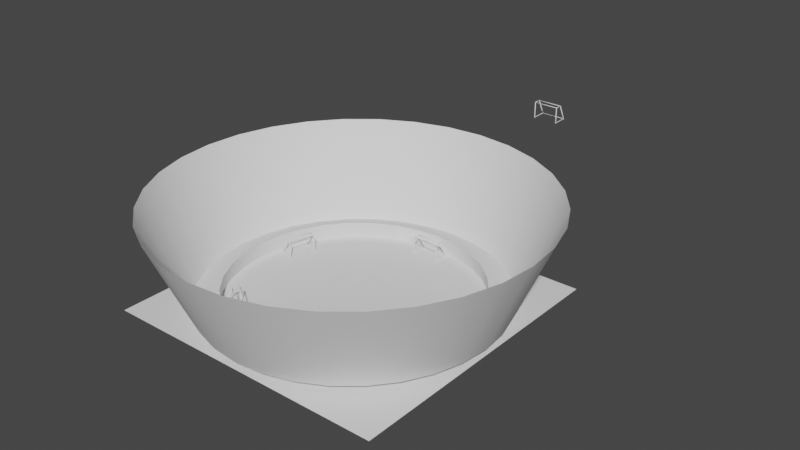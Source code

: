 # Source: GoalDae.blend  (saved by Blender 2.82.7; exported with 4.5.12 LTS)
import bpy
from mathutils import Matrix  # noqa: F401  (used for matrix-valued properties, if any)

bpy.ops.wm.read_factory_settings(use_empty=True)
scene = bpy.context.scene
scene.name = 'Scene'

# ---- collections
col_collection = bpy.data.collections.new('Collection'); scene.collection.children.link(col_collection)
col_fbx = bpy.data.collections.new('FBX'); scene.collection.children.link(col_fbx)

# ---- world
world_world = bpy.data.worlds.new('World'); scene.world = world_world
world_world.use_nodes = True; world_world.node_tree.nodes.clear()
_N = world_world.node_tree.nodes; _L = world_world.node_tree.links
n0 = _N.new('ShaderNodeOutputWorld'); n0.name = 'World Output'; n0.location = (300, 300)
n1 = _N.new('ShaderNodeBackground'); n1.name = 'Background'; n1.location = (10, 300)
n1.inputs[0].default_value = (0.05088, 0.05088, 0.05088, 1.0)
_L.new(n1.outputs[0], n0.inputs[0])
n0.is_active_output = True
world_world.color = (0.05088, 0.05088, 0.05088)
world_world.use_sun_shadow = False
world_world.sun_shadow_jitter_overblur = 0.0

# ---- meshes
me_circle = bpy.data.meshes.new('Circle')
me_circle.from_pydata([(2.026e-06, 69.98, 37.78), (-13.65, 68.63, 37.78), (-26.78, 64.65, 37.78), (-38.88, 58.18, 37.78), (-49.48, 49.48, 37.78), (-58.18, 38.88, 37.78), (-64.65, 26.78, 37.78), (-68.63, 13.65, 37.78), (-69.98, -1.662e-06, 37.78), (-68.63, -13.65, 37.78), (-64.65, -26.78, 37.78), (-58.18, -38.88, 37.78), (-49.48, -49.48, 37.78), (-38.88, -58.18, 37.78), (-26.78, -64.65, 37.78), (-13.65, -68.63, 37.78), (2.483e-05, -69.98, 37.78), (13.65, -68.63, 37.78), (26.78, -64.65, 37.78), (38.88, -58.18, 37.78), (49.48, -49.48, 37.78), (58.18, -38.88, 37.78), (64.65, -26.78, 37.78), (68.63, -13.65, 37.78), (69.98, 6.062e-05, 37.78), (68.63, 13.65, 37.78), (64.65, 26.78, 37.78), (58.18, 38.88, 37.78), (49.48, 49.48, 37.78), (38.88, 58.18, 37.78), (26.78, 64.65, 37.78), (13.65, 68.63, 37.78), (-1.365e-07, 45.87, -0.1228), (-8.948, 44.99, -0.1228), (-17.55, 42.38, -0.1228), (-25.48, 38.14, -0.1228), (-32.43, 32.43, -0.1228), (-38.14, 25.48, -0.1228), (-42.38, 17.55, -0.1228), (-44.99, 8.948, -0.1228), (-45.87, 3.822e-06, -0.1228), (-44.99, -8.948, -0.1228), (-42.38, -17.55, -0.1228), (-38.14, -25.48, -0.1228), (-32.43, -32.43, -0.1228), (-25.48, -38.14, -0.1228), (-17.55, -42.38, -0.1228), (-8.948, -44.99, -0.1228), (1.481e-05, -45.87, -0.1228), (8.948, -44.99, -0.1228), (17.55, -42.38, -0.1228), (25.48, -38.14, -0.1228), (32.43, -32.43, -0.1228), (38.14, -25.48, -0.1228), (42.38, -17.55, -0.1228), (44.99, -8.948, -0.1228), (45.87, 4.465e-05, -0.1228), (44.99, 8.948, -0.1228), (42.38, 17.55, -0.1228), (38.14, 25.48, -0.1228), (32.43, 32.43, -0.1228), (25.48, 38.14, -0.1228), (17.55, 42.38, -0.1228), (8.948, 44.99, -0.1228), (-1.374e-07, 45.18, 6.109), (-8.814, 44.31, 6.109), (-17.29, 41.74, 6.109), (-25.1, 37.56, 6.109), (-31.95, 31.95, 6.109), (-37.56, 25.1, 6.109), (-41.74, 17.29, 6.109), (-44.31, 8.814, 6.109), (-45.18, 3.991e-06, 6.109), (-44.31, -8.814, 6.109), (-41.74, -17.29, 6.109), (-37.56, -25.1, 6.109), (-31.95, -31.95, 6.109), (-25.1, -37.56, 6.109), (-17.29, -41.74, 6.109), (-8.814, -44.31, 6.109), (1.458e-05, -45.18, 6.109), (8.814, -44.31, 6.109), (17.29, -41.74, 6.109), (25.1, -37.56, 6.109), (31.95, -31.95, 6.109), (37.56, -25.1, 6.109), (41.74, -17.29, 6.109), (44.31, -8.814, 6.109), (45.18, 4.42e-05, 6.109), (44.31, 8.814, 6.109), (41.74, 17.29, 6.109), (37.56, 25.1, 6.109), (31.95, 31.95, 6.109), (25.1, 37.56, 6.109), (17.29, 41.74, 6.109), (8.814, 44.31, 6.109), (54.78, 5.052e-05, 2.818), (53.73, 10.69, 2.818), (-45.55, -30.44, 2.818), (-38.74, -38.74, 2.818), (50.61, 20.96, 2.818), (-30.44, -45.55, 2.818), (45.55, 30.44, 2.818), (-20.96, -50.61, 2.818), (7.503e-07, 54.78, 2.818), (-10.69, 53.73, 2.818), (38.74, 38.74, 2.818), (-10.69, -53.73, 2.818), (-20.96, 50.61, 2.818), (30.44, 45.55, 2.818), (1.86e-05, -54.78, 2.818), (-30.44, 45.55, 2.818), (20.96, 50.61, 2.818), (10.69, -53.73, 2.818), (-38.74, 38.74, 2.818), (10.69, 53.73, 2.818), (20.96, -50.61, 2.818), (-45.55, 30.44, 2.818), (30.44, -45.55, 2.818), (-50.61, 20.96, 2.818), (38.74, -38.74, 2.818), (-53.73, 10.69, 2.818), (45.55, -30.44, 2.818), (-54.78, 1.754e-06, 2.818), (50.61, -20.96, 2.818), (-53.73, -10.69, 2.818), (53.73, -10.69, 2.818), (-50.61, -20.96, 2.818)], [], [(97, 96, 24, 25), (99, 98, 11, 12), (100, 97, 25, 26), (101, 99, 12, 13), (102, 100, 26, 27), (103, 101, 13, 14), (105, 104, 0, 1), (106, 102, 27, 28), (107, 103, 14, 15), (108, 105, 1, 2), (109, 106, 28, 29), (110, 107, 15, 16), (111, 108, 2, 3), (112, 109, 29, 30), (113, 110, 16, 17), (114, 111, 3, 4), (115, 112, 30, 31), (116, 113, 17, 18), (117, 114, 4, 5), (104, 115, 31, 0), (118, 116, 18, 19), (119, 117, 5, 6), (120, 118, 19, 20), (121, 119, 6, 7), (122, 120, 20, 21), (123, 121, 7, 8), (124, 122, 21, 22), (125, 123, 8, 9), (126, 124, 22, 23), (127, 125, 9, 10), (96, 126, 23, 24), (98, 127, 10, 11), (110, 113, 49, 48), (111, 114, 36, 35), (112, 115, 63, 62), (113, 116, 50, 49), (114, 117, 37, 36), (115, 104, 32, 63), (116, 118, 51, 50), (117, 119, 38, 37), (118, 120, 52, 51), (119, 121, 39, 38), (120, 122, 53, 52), (121, 123, 40, 39), (122, 124, 54, 53), (123, 125, 41, 40), (124, 126, 55, 54), (125, 127, 42, 41), (126, 96, 56, 55), (127, 98, 43, 42), (56, 96, 97, 57), (43, 98, 99, 44), (97, 100, 58, 57), (99, 101, 45, 44), (100, 102, 59, 58), (101, 103, 46, 45), (102, 106, 60, 59), (103, 107, 47, 46), (105, 108, 34, 33), (106, 109, 61, 60), (107, 110, 48, 47), (108, 111, 35, 34), (109, 112, 62, 61), (58, 90, 91, 59), (45, 77, 78, 46), (32, 64, 65, 33), (59, 91, 92, 60), (46, 78, 79, 47), (33, 65, 66, 34), (60, 92, 93, 61), (47, 79, 80, 48), (34, 66, 67, 35), (61, 93, 94, 62), (48, 80, 81, 49), (35, 67, 68, 36), (62, 94, 95, 63), (49, 81, 82, 50), (36, 68, 69, 37), (63, 95, 64, 32), (50, 82, 83, 51), (37, 69, 70, 38), (51, 83, 84, 52), (38, 70, 71, 39), (52, 84, 85, 53), (39, 71, 72, 40), (53, 85, 86, 54), (40, 72, 73, 41), (54, 86, 87, 55), (41, 73, 74, 42), (55, 87, 88, 56), (42, 74, 75, 43), (56, 88, 89, 57), (43, 75, 76, 44), (57, 89, 90, 58), (44, 76, 77, 45), (104, 64, 95, 115), (115, 95, 94, 112), (112, 94, 93, 109), (109, 93, 92, 106), (106, 92, 91, 102), (102, 91, 90, 100), (100, 90, 89, 97), (97, 89, 88, 96), (96, 88, 87, 126), (126, 87, 86, 124), (124, 86, 85, 122), (122, 85, 84, 120), (120, 84, 83, 118), (118, 83, 82, 116), (116, 82, 81, 113), (113, 81, 80, 110), (110, 80, 79, 107), (107, 79, 78, 103), (103, 78, 77, 101), (101, 77, 76, 99), (99, 76, 75, 98), (98, 75, 74, 127), (127, 74, 73, 125), (125, 73, 72, 123), (123, 72, 71, 121), (121, 71, 70, 119), (119, 70, 69, 117), (117, 69, 68, 114), (114, 68, 67, 111), (111, 67, 66, 108), (108, 66, 65, 105), (105, 65, 64, 104), (32, 104, 105, 33)])
me_circle.polygons.foreach_set('use_smooth', [True] * 128)
_k = set([(64, 65), (64, 95), (65, 66), (66, 67), (67, 68), (68, 69), (69, 70), (70, 71), (71, 72), (72, 73), (73, 74), (74, 75), (75, 76), (76, 77), (77, 78), (78, 79), (79, 80), (80, 81), (81, 82), (82, 83), (83, 84), (84, 85), (85, 86), (86, 87), (87, 88), (88, 89), (89, 90), (90, 91), (91, 92), (92, 93), (93, 94), (94, 95), (96, 97), (96, 126), (97, 100), (98, 99), (98, 127), (99, 101), (100, 102), (101, 103), (102, 106), (103, 107), (104, 105), (104, 115), (105, 108), (106, 109), (107, 110), (108, 111), (109, 112), (110, 113), (111, 114), (112, 115), (113, 116), (114, 117), (116, 118), (117, 119), (118, 120), (119, 121), (120, 122), (121, 123), (122, 124), (123, 125), (124, 126), (125, 127)])
me_circle.attributes.new('sharp_edge', 'BOOLEAN', 'EDGE').data.foreach_set('value', [ (min(e.vertices), max(e.vertices)) in _k for e in me_circle.edges])
_uv = me_circle.uv_layers.new(name='UVMap')
_uv.uv.foreach_set('vector', [0.0, 0.0, 0.0, 0.0, 0.0, 0.0, 0.0, 0.0, 0.0, 0.0, 0.0, 0.0, 0.0, 0.0, 0.0, 0.0, 0.0, 0.0, 0.0, 0.0, 0.0, 0.0, 0.0, 0.0, 0.0, 0.0, 0.0, 0.0, 0.0, 0.0, 0.0, 0.0, 0.0, 0.0, 0.0, 0.0, 0.0, 0.0, 0.0, 0.0, 0.0, 0.0, 0.0, 0.0, 0.0, 0.0, 0.0, 0.0, 0.0, 0.0, 0.0, 0.0, 0.0, 0.0, 0.0, 0.0, 0.0, 0.0, 0.0, 0.0, 0.0, 0.0, 0.0, 0.0, 0.0, 0.0, 0.0, 0.0, 0.0, 0.0, 0.0, 0.0, 0.0, 0.0, 0.0, 0.0, 0.0, 0.0, 0.0, 0.0, 0.0, 0.0, 0.0, 0.0, 0.0, 0.0, 0.0, 0.0, 0.0, 0.0, 0.0, 0.0, 0.0, 0.0, 0.0, 0.0, 0.0, 0.0, 0.0, 0.0, 0.0, 0.0, 0.0, 0.0, 0.0, 0.0, 0.0, 0.0, 0.0, 0.0, 0.0, 0.0, 0.0, 0.0, 0.0, 0.0, 0.0, 0.0, 0.0, 0.0, 0.0, 0.0, 0.0, 0.0, 0.0, 0.0, 0.0, 0.0, 0.0, 0.0, 0.0, 0.0, 0.0, 0.0, 0.0, 0.0, 0.0, 0.0, 0.0, 0.0, 0.0, 0.0, 0.0, 0.0, 0.0, 0.0, 0.0, 0.0, 0.0, 0.0, 0.0, 0.0, 0.0, 0.0, 0.0, 0.0, 0.0, 0.0, 0.0, 0.0, 0.0, 0.0, 0.0, 0.0, 0.0, 0.0, 0.0, 0.0, 0.0, 0.0, 0.0, 0.0, 0.0, 0.0, 0.0, 0.0, 0.0, 0.0, 0.0, 0.0, 0.0, 0.0, 0.0, 0.0, 0.0, 0.0, 0.0, 0.0, 0.0, 0.0, 0.0, 0.0, 0.0, 0.0, 0.0, 0.0, 0.0, 0.0, 0.0, 0.0, 0.0, 0.0, 0.0, 0.0, 0.0, 0.0, 0.0, 0.0, 0.0, 0.0, 0.0, 0.0, 0.0, 0.0, 0.0, 0.0, 0.0, 0.0, 0.0, 0.0, 0.0, 0.0, 0.0, 0.0, 0.0, 0.0, 0.0, 0.0, 0.0, 0.0, 0.0, 0.0, 0.0, 0.0, 0.0, 0.0, 0.0, 0.0, 0.0, 0.0, 0.0, 0.0, 0.0, 0.0, 0.0, 0.0, 0.0, 0.0, 0.0, 0.0, 0.0, 0.0, 0.0, 0.0, 0.0, 0.0, 0.0, 0.0, 0.0, 0.0, 0.0, 0.0, 0.0, 0.0, 0.0, 0.0, 0.0, 0.0, 0.0, 0.0, 0.0, 0.0, 0.0, 0.0, 0.0, 0.0, 0.0, 0.0, 0.0, 0.0, 0.0, 0.0, 0.0, 0.0, 0.0, 0.0, 0.0, 0.0, 0.0, 0.0, 0.0, 0.0, 0.0, 0.0, 0.0, 0.0, 0.0, 0.0, 0.0, 0.0, 0.0, 0.0, 0.0, 0.0, 0.0, 0.0, 0.0, 0.0, 0.0, 0.0, 0.0, 0.0, 0.0, 0.0, 0.0, 0.0, 0.0, 0.0, 0.0, 0.0, 0.0, 0.0, 0.0, 0.0, 0.0, 0.0, 0.0, 0.0, 0.0, 0.0, 0.0, 0.0, 0.0, 0.0, 0.0, 0.0, 0.0, 0.0, 0.0, 0.0, 0.0, 0.0, 0.0, 0.0, 0.0, 0.0, 0.0, 0.0, 0.0, 0.0, 0.0, 0.0, 0.0, 0.0, 0.0, 0.0, 0.0, 0.0, 0.0, 0.0, 0.0, 0.0, 0.0, 0.0, 0.0, 0.0, 0.0, 0.0, 0.0, 0.0, 0.0, 0.0, 0.0, 0.0, 0.0, 0.0, 0.0, 0.0, 0.0, 0.0, 0.0, 0.0, 0.0, 0.0, 0.0, 0.0, 0.0, 0.0, 0.0, 0.0, 0.0, 0.0, 0.0, 0.0, 0.0, 0.0, 0.0, 0.0, 0.0, 0.0, 0.0, 0.0, 0.0, 0.0, 0.0, 0.0, 0.0, 0.0, 0.0, 0.0, 0.0, 0.0, 0.0, 0.0, 0.0, 0.0, 0.0, 0.0, 0.0, 0.0, 0.0, 0.0, 0.0, 0.0, 0.0, 0.0, 0.0, 0.0, 0.0, 0.0, 0.0, 0.0, 0.0, 0.0, 0.0, 0.0, 0.0, 0.0, 0.0, 0.0, 0.0, 0.0, 0.0, 0.0, 0.0, 0.0, 0.0, 0.0, 0.0, 0.0, 0.0, 0.0, 0.0, 0.0, 0.0, 0.0, 0.0, 0.0, 0.0, 0.0, 0.0, 0.0, 0.0, 0.0, 0.0, 0.0, 0.0, 0.0, 0.0, 0.0, 0.0, 0.0, 0.0, 0.0, 0.0, 0.0, 0.0, 0.0, 0.0, 0.0, 0.0, 0.0, 0.0, 0.0, 0.0, 0.0, 0.0, 0.0, 0.0, 0.0, 0.0, 0.0, 0.0, 0.0, 0.0, 0.0, 0.0, 0.0, 0.0, 0.0, 0.0, 0.0, 0.0, 0.0, 0.0, 0.0, 0.0, 0.0, 0.0, 0.0, 0.0, 0.0, 0.0, 0.0, 0.0, 0.0, 0.0, 0.0, 0.0, 0.0, 0.0, 0.0, 0.0, 0.0, 0.0, 0.0, 0.0, 0.0, 0.0, 0.0, 0.0, 0.0, 0.0, 0.0, 0.0, 0.0, 0.0, 0.0, 0.0, 0.0, 0.0, 0.0, 0.0, 0.0, 0.0, 0.0, 0.0, 0.0, 0.0, 0.0, 0.0, 0.0, 0.0, 0.0, 0.0, 0.0, 0.0, 0.0, 0.0, 0.0, 0.0, 0.0, 0.0, 0.0, 0.0, 0.0, 0.0, 0.0, 0.0, 0.0, 0.0, 0.0, 0.0, 0.0, 0.0, 0.0, 0.0, 0.0, 0.0, 0.0, 0.0, 0.0, 0.0, 0.0, 0.0, 0.0, 0.0, 0.0, 0.0, 0.0, 0.0, 0.0, 0.0, 0.0, 0.0, 0.0, 0.0, 0.0, 0.0, 0.0, 0.0, 0.0, 0.0, 0.0, 0.0, 0.0, 0.0, 0.0, 0.0, 0.0, 0.0, 0.0, 0.0, 0.0, 0.0, 0.0, 0.0, 0.0, 0.0, 0.0, 0.0, 0.0, 0.0, 0.0, 0.0, 0.0, 0.0, 0.0, 0.0, 0.0, 0.0, 0.0, 0.0, 0.0, 0.0, 0.0, 0.0, 0.0, 0.0, 0.0, 0.0, 0.0, 0.0, 0.0, 0.0, 0.0, 0.0, 0.0, 0.0, 0.0, 0.0, 0.0, 0.0, 0.0, 0.0, 0.0, 0.0, 0.0, 0.0, 0.0, 0.0, 0.0, 0.0, 0.0, 0.0, 0.0, 0.0, 0.0, 0.0, 0.0, 0.0, 0.0, 0.0, 0.0, 0.0, 0.0, 0.0, 0.0, 0.0, 0.0, 0.0, 0.0, 0.0, 0.0, 0.0, 0.0, 0.0, 0.0, 0.0, 0.0, 0.0, 0.0, 0.0, 0.0, 0.0, 0.0, 0.0, 0.0, 0.0, 0.0, 0.0, 0.0, 0.0, 0.0, 0.0, 0.0, 0.0, 0.0, 0.0, 0.0, 0.0, 0.0, 0.0, 0.0, 0.0, 0.0, 0.0, 0.0, 0.0, 0.0, 0.0, 0.0, 0.0, 0.0, 0.0, 0.0, 0.0, 0.0, 0.0, 0.0, 0.0, 0.0, 0.0, 0.0, 0.0, 0.0, 0.0, 0.0, 0.0, 0.0, 0.0, 0.0, 0.0, 0.0, 0.0, 0.0, 0.0, 0.0, 0.0, 0.0, 0.0, 0.0, 0.0, 0.0, 0.0, 0.0, 0.0, 0.0, 0.0, 0.0, 0.0, 0.0, 0.0, 0.0, 0.0, 0.0, 0.0, 0.0, 0.0, 0.0, 0.0, 0.0, 0.0, 0.0, 0.0, 0.0, 0.0, 0.0, 0.0, 0.0, 0.0, 0.0, 0.0, 0.0, 0.0, 0.0, 0.0, 0.0, 0.0, 0.0, 0.0, 0.0, 0.0, 0.0, 0.0, 0.0, 0.0, 0.0, 0.0, 0.0, 0.0, 0.0, 0.0, 0.0, 0.0, 0.0, 0.0, 0.0, 0.0, 0.0, 0.0, 0.0, 0.0, 0.0, 0.0, 0.0, 0.0, 0.0, 0.0, 0.0, 0.0, 0.0, 0.0, 0.0, 0.0, 0.0, 0.0, 0.0, 0.0, 0.0, 0.0, 0.0, 0.0, 0.0, 0.0, 0.0, 0.0, 0.0, 0.0, 0.0, 0.0, 0.0, 0.0, 0.0, 0.0, 0.0, 0.0, 0.0, 0.0, 0.0, 0.0, 0.0, 0.0, 0.0, 0.0, 0.0, 0.0, 0.0, 0.0, 0.0, 0.0, 0.0, 0.0, 0.0, 0.0, 0.0, 0.0, 0.0, 0.0, 0.0, 0.0, 0.0, 0.0, 0.0, 0.0, 0.0, 0.0, 0.0, 0.0, 0.0, 0.0, 0.0, 0.0, 0.0, 0.0, 0.0, 0.0, 0.0, 0.0, 0.0, 0.0, 0.0, 0.0, 0.0, 0.0, 0.0, 0.0, 0.0, 0.0, 0.0, 0.0, 0.0, 0.0, 0.0, 0.0, 0.0, 0.0, 0.0, 0.0, 0.0, 0.0, 0.0, 0.0, 0.0, 0.0, 0.0, 0.0, 0.0, 0.0, 0.0, 0.0, 0.0, 0.0, 0.0, 0.0, 0.0, 0.0, 0.0, 0.0, 0.0, 0.0, 0.0, 0.0, 0.0, 0.0, 0.0, 0.0, 0.0, 0.0, 0.0, 0.0, 0.0, 0.0, 0.0, 0.0, 0.0, 0.0, 0.0, 0.0, 0.0, 0.0, 0.0, 0.0, 0.0, 0.0, 0.0, 0.0, 0.0, 0.0, 0.0, 0.0, 0.0, 0.0, 0.0, 0.0, 0.0, 0.0, 0.0, 0.0, 0.0, 0.0, 0.0, 0.0, 0.0, 0.0, 0.0, 0.0, 0.0, 0.0, 0.0, 0.0, 0.0, 0.0, 0.0, 0.0, 0.0, 0.0, 0.0, 0.0, 0.0, 0.0, 0.0, 0.0, 0.0, 0.0, 0.0, 0.0, 0.0, 0.0, 0.0, 0.0, 0.0, 0.0, 0.0, 0.0, 0.0, 0.0, 0.0, 0.0, 0.0, 0.0, 0.0, 0.0, 0.0, 0.0, 0.0, 0.0, 0.0, 0.0, 0.0, 0.0, 0.0, 0.0, 0.0])
me_circle.use_remesh_fix_poles = True
me_circle.use_remesh_preserve_attributes = False
me_circle.use_mirror_vertex_groups = False
me_circle.update()
me_circle_001 = bpy.data.meshes.new('Circle.001')
me_circle_001.from_pydata([(-54.29, -54.72, 0.0), (54.29, -54.72, 0.0), (-54.29, 53.85, 0.0), (54.29, 53.85, 0.0)], [], [(0, 1, 3, 2)])
_uv = me_circle_001.uv_layers.new(name='UVMap')
_uv.uv.foreach_set('vector', [0.0, 0.0, 1.0, 0.0, 1.0, 1.0, 0.0, 1.0])
me_circle_001.use_remesh_fix_poles = True
me_circle_001.use_remesh_preserve_attributes = False
me_circle_001.use_mirror_vertex_groups = False
me_circle_001.update()
me_z_edge_002 = bpy.data.meshes.new('Z_Edge.002')
me_z_edge_002.from_pydata([(5.01, -2.783, -0.00267), (4.827, -2.756, -0.00267), (4.713, -2.926, -0.00267), (4.784, -3.1, -0.00267), (4.965, -3.126, -0.00267), (5.078, -2.969, -0.00267), (5.01, -2.783, 6.563), (4.827, -2.756, 6.563), (4.713, -2.926, 6.563), (4.784, -3.1, 6.563), (4.965, -3.126, 6.563), (5.078, -2.969, 6.563), (-4.816, -2.755, -0.00267), (-4.999, -2.786, -0.00267), (-5.071, -2.973, -0.00267), (-4.961, -3.13, -0.00267), (-4.78, -3.1, -0.00267), (-4.707, -2.912, -0.00267), (-4.816, -2.755, 6.567), (-4.999, -2.786, 6.567), (-5.071, -2.973, 6.567), (-4.961, -3.13, 6.567), (-4.78, -3.1, 6.567), (-4.707, -2.912, 6.567), (4.95, -0.4584, 6.56), (4.738, -0.4281, 6.56), (4.653, -0.2519, 6.56), (4.782, -0.08449, 6.56), (4.995, -0.115, 6.56), (5.078, -0.3034, 6.56), (4.95, 2.732, -0.00267), (4.738, 2.762, -0.00267), (4.653, 2.938, -0.00267), (4.782, 3.106, -0.00267), (4.995, 3.075, -0.00267), (5.078, 2.887, -0.00267), (-4.787, 3.104, -0.00267), (-5.0, 3.07, -0.00267), (-5.087, 2.881, -0.00267), (-4.962, 2.726, -0.00267), (-4.75, 2.76, -0.00267), (-4.662, 2.949, -0.00267), (-4.787, -0.0861, 6.561), (-5.0, -0.12, 6.561), (-5.087, -0.3091, 6.561), (-4.962, -0.4643, 6.561), (-4.75, -0.4306, 6.561), (-4.662, -0.2415, 6.561), (4.897, -3.014, 6.54), (4.897, -2.866, 6.54), (4.897, -2.791, 6.41), (4.897, -2.866, 6.28), (4.897, -3.014, 6.28), (4.897, -3.089, 6.41), (-4.889, -3.017, 6.54), (-4.889, -2.868, 6.54), (-4.889, -2.794, 6.41), (-4.889, -2.868, 6.28), (-4.889, -3.017, 6.28), (-4.889, -3.092, 6.41), (4.857, 2.846, 0.2906), (4.876, 2.994, 0.2906), (4.886, 3.069, 0.1606), (4.876, 2.994, 0.03074), (4.857, 2.846, 0.03074), (4.847, 2.771, 0.1606), (-4.866, 2.84, 0.2906), (-4.883, 2.989, 0.2906), (-4.891, 3.064, 0.1606), (-4.883, 2.989, 0.03074), (-4.866, 2.84, 0.03074), (-4.858, 2.766, 0.1606), (-4.875, -0.2007, 6.558), (-4.875, -0.3498, 6.558), (-4.875, -0.4244, 6.428), (-4.875, -0.3498, 6.298), (-4.875, -0.2007, 6.298), (-4.875, -0.1261, 6.428), (4.867, -0.1957, 6.558), (4.867, -0.3445, 6.558), (4.867, -0.4189, 6.428), (4.867, -0.3445, 6.298), (4.867, -0.1957, 6.298), (4.867, -0.1213, 6.428), (4.835, -2.941, 6.562), (4.971, -2.941, 6.562), (5.033, -2.941, 6.442), (4.958, -2.941, 6.323), (4.822, -2.941, 6.323), (4.759, -2.941, 6.442), (4.793, -0.2716, 6.556), (4.953, -0.2716, 6.556), (5.025, -0.2716, 6.437), (4.939, -0.2716, 6.317), (4.781, -0.2716, 6.317), (4.706, -0.2716, 6.437), (-4.963, -2.943, 6.561), (-4.826, -2.943, 6.561), (-4.753, -2.943, 6.442), (-4.815, -2.943, 6.322), (-4.952, -2.943, 6.322), (-5.026, -2.943, 6.442), (-4.96, -0.2753, 6.556), (-4.8, -0.2753, 6.556), (-4.715, -0.2753, 6.436), (-4.789, -0.2753, 6.317), (-4.949, -0.2753, 6.317), (-5.034, -0.2753, 6.436), (4.946, 2.908, 0.2664), (4.787, 2.933, 0.2664), (4.706, 2.936, 0.1365), (4.787, 2.933, 0.006599), (4.946, 2.908, 0.006599), (5.025, 2.895, 0.1365), (4.965, -2.951, 0.2664), (4.829, -2.929, 0.2664), (4.759, -2.927, 0.1365), (4.829, -2.929, 0.006599), (4.965, -2.951, 0.006599), (5.033, -2.962, 0.1365), (-4.957, -2.954, 0.2532), (-4.821, -2.931, 0.2532), (-4.753, -2.92, 0.1233), (-4.821, -2.931, -0.006599), (-4.957, -2.954, -0.006599), (-5.026, -2.966, 0.1233), (-4.954, 2.902, 0.2532), (-4.795, 2.928, 0.2532), (-4.715, 2.94, 0.1233), (-4.795, 2.928, -0.006599), (-4.954, 2.902, -0.006599), (-5.034, 2.89, 0.1233)], [], [(0, 6, 11, 5), (1, 7, 6, 0), (2, 8, 7, 1), (3, 9, 8, 2), (4, 10, 9, 3), (5, 11, 10, 4), (12, 18, 23, 17), (13, 19, 18, 12), (14, 20, 19, 13), (15, 21, 20, 14), (16, 22, 21, 15), (17, 23, 22, 16), (24, 30, 35, 29), (25, 31, 30, 24), (26, 32, 31, 25), (27, 33, 32, 26), (28, 34, 33, 27), (29, 35, 34, 28), (36, 42, 47, 41), (37, 43, 42, 36), (38, 44, 43, 37), (39, 45, 44, 38), (40, 46, 45, 39), (41, 47, 46, 40), (23, 18, 19, 20), (22, 23, 20, 21), (11, 6, 7, 8), (10, 11, 8, 9), (29, 28, 27, 26), (24, 29, 26, 25), (47, 42, 43, 44), (46, 47, 44, 45), (48, 54, 59, 53), (49, 55, 54, 48), (50, 56, 55, 49), (51, 57, 56, 50), (52, 58, 57, 51), (53, 59, 58, 52), (60, 66, 71, 65), (61, 67, 66, 60), (62, 68, 67, 61), (63, 69, 68, 62), (64, 70, 69, 63), (65, 71, 70, 64), (72, 78, 83, 77), (73, 79, 78, 72), (74, 80, 79, 73), (75, 81, 80, 74), (76, 82, 81, 75), (77, 83, 82, 76), (84, 90, 95, 89), (85, 91, 90, 84), (86, 92, 91, 85), (87, 93, 92, 86), (88, 94, 93, 87), (89, 95, 94, 88), (96, 102, 107, 101), (97, 103, 102, 96), (98, 104, 103, 97), (99, 105, 104, 98), (100, 106, 105, 99), (101, 107, 106, 100), (108, 114, 119, 113), (109, 115, 114, 108), (110, 116, 115, 109), (111, 117, 116, 110), (112, 118, 117, 111), (113, 119, 118, 112), (120, 126, 131, 125), (121, 127, 126, 120), (122, 128, 127, 121), (123, 129, 128, 122), (124, 130, 129, 123), (125, 131, 130, 124), (59, 54, 55, 56), (101, 100, 99, 98), (107, 102, 103, 104), (77, 76, 75, 74), (53, 52, 51, 50), (89, 88, 87, 86), (48, 53, 50, 49), (84, 89, 86, 85), (96, 101, 98, 97), (58, 59, 56, 57), (72, 77, 74, 73), (106, 107, 104, 105), (83, 78, 79, 80), (95, 90, 91, 92), (82, 83, 80, 81), (94, 95, 92, 93)])
me_z_edge_002.polygons.foreach_set('use_smooth', [True] * 90)
_uv = me_z_edge_002.uv_layers.new(name='UVMap')
_uv.uv.foreach_set('vector', [0.0, 1.0, 1.0, 1.0, 1.0, 0.8333, 0.0, 0.8333, 0.0, 0.1667, 1.0, 0.1667, 1.0, 0.0, 0.0, 0.0, 0.0, 0.3333, 1.0, 0.3333, 1.0, 0.1667, 0.0, 0.1667, 0.0, 0.5, 1.0, 0.5, 1.0, 0.3333, 0.0, 0.3333, 0.0, 0.6667, 1.0, 0.6667, 1.0, 0.5, 0.0, 0.5, 0.0, 0.8333, 1.0, 0.8333, 1.0, 0.6667, 0.0, 0.6667, 0.0, 1.0, 1.0, 1.0, 1.0, 0.8333, 0.0, 0.8333, 0.0, 0.1667, 1.0, 0.1667, 1.0, 0.0, 0.0, 0.0, 0.0, 0.3333, 1.0, 0.3333, 1.0, 0.1667, 0.0, 0.1667, 0.0, 0.5, 1.0, 0.5, 1.0, 0.3333, 0.0, 0.3333, 0.0, 0.6667, 1.0, 0.6667, 1.0, 0.5, 0.0, 0.5, 0.0, 0.8333, 1.0, 0.8333, 1.0, 0.6667, 0.0, 0.6667, 0.0, 1.0, 1.0, 1.0, 1.0, 0.8333, 0.0, 0.8333, 0.0, 0.1667, 1.0, 0.1667, 1.0, 0.0, 0.0, 0.0, 0.0, 0.3333, 1.0, 0.3333, 1.0, 0.1667, 0.0, 0.1667, 0.0, 0.5, 1.0, 0.5, 1.0, 0.3333, 0.0, 0.3333, 0.0, 0.6667, 1.0, 0.6667, 1.0, 0.5, 0.0, 0.5, 0.0, 0.8333, 1.0, 0.8333, 1.0, 0.6667, 0.0, 0.6667, 0.0, 1.0, 1.0, 1.0, 1.0, 0.8333, 0.0, 0.8333, 0.0, 0.1667, 1.0, 0.1667, 1.0, 0.0, 0.0, 0.0, 0.0, 0.3333, 1.0, 0.3333, 1.0, 0.1667, 0.0, 0.1667, 0.0, 0.5, 1.0, 0.5, 1.0, 0.3333, 0.0, 0.3333, 0.0, 0.6667, 1.0, 0.6667, 1.0, 0.5, 0.0, 0.5, 0.0, 0.8333, 1.0, 0.8333, 1.0, 0.6667, 0.0, 0.6667, 1.0, 0.8333, 1.0, 0.0, 1.0, 0.1667, 1.0, 0.3333, 1.0, 0.6667, 1.0, 0.8333, 1.0, 0.3333, 1.0, 0.5, 1.0, 0.8333, 1.0, 0.0, 1.0, 0.1667, 1.0, 0.3333, 1.0, 0.6667, 1.0, 0.8333, 1.0, 0.3333, 1.0, 0.5, 0.0, 0.8333, 0.0, 0.6667, 0.0, 0.5, 0.0, 0.3333, 0.0, 0.0, 0.0, 0.8333, 0.0, 0.3333, 0.0, 0.1667, 1.0, 0.8333, 1.0, 0.0, 1.0, 0.1667, 1.0, 0.3333, 1.0, 0.6667, 1.0, 0.8333, 1.0, 0.3333, 1.0, 0.5, 0.0, 1.0, 1.0, 1.0, 1.0, 0.8333, 0.0, 0.8333, 0.0, 0.1667, 1.0, 0.1667, 1.0, 0.0, 0.0, 0.0, 0.0, 0.3333, 1.0, 0.3333, 1.0, 0.1667, 0.0, 0.1667, 0.0, 0.5, 1.0, 0.5, 1.0, 0.3333, 0.0, 0.3333, 0.0, 0.6667, 1.0, 0.6667, 1.0, 0.5, 0.0, 0.5, 0.0, 0.8333, 1.0, 0.8333, 1.0, 0.6667, 0.0, 0.6667, 0.0, 1.0, 1.0, 1.0, 1.0, 0.8333, 0.0, 0.8333, 0.0, 0.1667, 1.0, 0.1667, 1.0, 0.0, 0.0, 0.0, 0.0, 0.3333, 1.0, 0.3333, 1.0, 0.1667, 0.0, 0.1667, 0.0, 0.5, 1.0, 0.5, 1.0, 0.3333, 0.0, 0.3333, 0.0, 0.6667, 1.0, 0.6667, 1.0, 0.5, 0.0, 0.5, 0.0, 0.8333, 1.0, 0.8333, 1.0, 0.6667, 0.0, 0.6667, 0.0, 1.0, 1.0, 1.0, 1.0, 0.8333, 0.0, 0.8333, 0.0, 0.1667, 1.0, 0.1667, 1.0, 0.0, 0.0, 0.0, 0.0, 0.3333, 1.0, 0.3333, 1.0, 0.1667, 0.0, 0.1667, 0.0, 0.5, 1.0, 0.5, 1.0, 0.3333, 0.0, 0.3333, 0.0, 0.6667, 1.0, 0.6667, 1.0, 0.5, 0.0, 0.5, 0.0, 0.8333, 1.0, 0.8333, 1.0, 0.6667, 0.0, 0.6667, 0.0, 1.0, 1.0, 1.0, 1.0, 0.8333, 0.0, 0.8333, 0.0, 0.1667, 1.0, 0.1667, 1.0, 0.0, 0.0, 0.0, 0.0, 0.3333, 1.0, 0.3333, 1.0, 0.1667, 0.0, 0.1667, 0.0, 0.5, 1.0, 0.5, 1.0, 0.3333, 0.0, 0.3333, 0.0, 0.6667, 1.0, 0.6667, 1.0, 0.5, 0.0, 0.5, 0.0, 0.8333, 1.0, 0.8333, 1.0, 0.6667, 0.0, 0.6667, 0.0, 1.0, 1.0, 1.0, 1.0, 0.8333, 0.0, 0.8333, 0.0, 0.1667, 1.0, 0.1667, 1.0, 0.0, 0.0, 0.0, 0.0, 0.3333, 1.0, 0.3333, 1.0, 0.1667, 0.0, 0.1667, 0.0, 0.5, 1.0, 0.5, 1.0, 0.3333, 0.0, 0.3333, 0.0, 0.6667, 1.0, 0.6667, 1.0, 0.5, 0.0, 0.5, 0.0, 0.8333, 1.0, 0.8333, 1.0, 0.6667, 0.0, 0.6667, 0.0, 1.0, 1.0, 1.0, 1.0, 0.8333, 0.0, 0.8333, 0.0, 0.1667, 1.0, 0.1667, 1.0, 0.0, 0.0, 0.0, 0.0, 0.3333, 1.0, 0.3333, 1.0, 0.1667, 0.0, 0.1667, 0.0, 0.5, 1.0, 0.5, 1.0, 0.3333, 0.0, 0.3333, 0.0, 0.6667, 1.0, 0.6667, 1.0, 0.5, 0.0, 0.5, 0.0, 0.8333, 1.0, 0.8333, 1.0, 0.6667, 0.0, 0.6667, 0.0, 1.0, 1.0, 1.0, 1.0, 0.8333, 0.0, 0.8333, 0.0, 0.1667, 1.0, 0.1667, 1.0, 0.0, 0.0, 0.0, 0.0, 0.3333, 1.0, 0.3333, 1.0, 0.1667, 0.0, 0.1667, 0.0, 0.5, 1.0, 0.5, 1.0, 0.3333, 0.0, 0.3333, 0.0, 0.6667, 1.0, 0.6667, 1.0, 0.5, 0.0, 0.5, 0.0, 0.8333, 1.0, 0.8333, 1.0, 0.6667, 0.0, 0.6667, 1.0, 0.8333, 1.0, 0.0, 1.0, 0.1667, 1.0, 0.3333, 0.0, 0.8333, 0.0, 0.6667, 0.0, 0.5, 0.0, 0.3333, 1.0, 0.8333, 1.0, 0.0, 1.0, 0.1667, 1.0, 0.3333, 0.0, 0.8333, 0.0, 0.6667, 0.0, 0.5, 0.0, 0.3333, 0.0, 0.8333, 0.0, 0.6667, 0.0, 0.5, 0.0, 0.3333, 0.0, 0.8333, 0.0, 0.6667, 0.0, 0.5, 0.0, 0.3333, 0.0, 0.0, 0.0, 0.8333, 0.0, 0.3333, 0.0, 0.1667, 0.0, 0.0, 0.0, 0.8333, 0.0, 0.3333, 0.0, 0.1667, 0.0, 0.0, 0.0, 0.8333, 0.0, 0.3333, 0.0, 0.1667, 1.0, 0.6667, 1.0, 0.8333, 1.0, 0.3333, 1.0, 0.5, 0.0, 0.0, 0.0, 0.8333, 0.0, 0.3333, 0.0, 0.1667, 1.0, 0.6667, 1.0, 0.8333, 1.0, 0.3333, 1.0, 0.5, 1.0, 0.8333, 1.0, 0.0, 1.0, 0.1667, 1.0, 0.3333, 1.0, 0.8333, 1.0, 0.0, 1.0, 0.1667, 1.0, 0.3333, 1.0, 0.6667, 1.0, 0.8333, 1.0, 0.3333, 1.0, 0.5, 1.0, 0.6667, 1.0, 0.8333, 1.0, 0.3333, 1.0, 0.5])
me_z_edge_002.use_remesh_fix_poles = True
me_z_edge_002.use_remesh_preserve_attributes = False
me_z_edge_002.use_mirror_vertex_groups = False
me_z_edge_002.update()
me_z_edge_003 = bpy.data.meshes.new('Z_Edge.003')
me_z_edge_003.from_pydata([(5.01, -2.783, -0.00267), (4.827, -2.756, -0.00267), (4.713, -2.926, -0.00267), (4.784, -3.1, -0.00267), (4.965, -3.126, -0.00267), (5.078, -2.969, -0.00267), (5.01, -2.783, 6.563), (4.827, -2.756, 6.563), (4.713, -2.926, 6.563), (4.784, -3.1, 6.563), (4.965, -3.126, 6.563), (5.078, -2.969, 6.563), (-4.816, -2.755, -0.00267), (-4.999, -2.786, -0.00267), (-5.071, -2.973, -0.00267), (-4.961, -3.13, -0.00267), (-4.78, -3.1, -0.00267), (-4.707, -2.912, -0.00267), (-4.816, -2.755, 6.567), (-4.999, -2.786, 6.567), (-5.071, -2.973, 6.567), (-4.961, -3.13, 6.567), (-4.78, -3.1, 6.567), (-4.707, -2.912, 6.567), (4.95, -0.4584, 6.56), (4.738, -0.4281, 6.56), (4.653, -0.2519, 6.56), (4.782, -0.08449, 6.56), (4.995, -0.115, 6.56), (5.078, -0.3034, 6.56), (4.95, 2.732, -0.00267), (4.738, 2.762, -0.00267), (4.653, 2.938, -0.00267), (4.782, 3.106, -0.00267), (4.995, 3.075, -0.00267), (5.078, 2.887, -0.00267), (-4.787, 3.104, -0.00267), (-5.0, 3.07, -0.00267), (-5.087, 2.881, -0.00267), (-4.962, 2.726, -0.00267), (-4.75, 2.76, -0.00267), (-4.662, 2.949, -0.00267), (-4.787, -0.0861, 6.561), (-5.0, -0.12, 6.561), (-5.087, -0.3091, 6.561), (-4.962, -0.4643, 6.561), (-4.75, -0.4306, 6.561), (-4.662, -0.2415, 6.561), (4.897, -3.014, 6.54), (4.897, -2.866, 6.54), (4.897, -2.791, 6.41), (4.897, -2.866, 6.28), (4.897, -3.014, 6.28), (4.897, -3.089, 6.41), (-4.889, -3.017, 6.54), (-4.889, -2.868, 6.54), (-4.889, -2.794, 6.41), (-4.889, -2.868, 6.28), (-4.889, -3.017, 6.28), (-4.889, -3.092, 6.41), (4.857, 2.846, 0.2906), (4.876, 2.994, 0.2906), (4.886, 3.069, 0.1606), (4.876, 2.994, 0.03074), (4.857, 2.846, 0.03074), (4.847, 2.771, 0.1606), (-4.866, 2.84, 0.2906), (-4.883, 2.989, 0.2906), (-4.891, 3.064, 0.1606), (-4.883, 2.989, 0.03074), (-4.866, 2.84, 0.03074), (-4.858, 2.766, 0.1606), (-4.875, -0.2007, 6.558), (-4.875, -0.3498, 6.558), (-4.875, -0.4244, 6.428), (-4.875, -0.3498, 6.298), (-4.875, -0.2007, 6.298), (-4.875, -0.1261, 6.428), (4.867, -0.1957, 6.558), (4.867, -0.3445, 6.558), (4.867, -0.4189, 6.428), (4.867, -0.3445, 6.298), (4.867, -0.1957, 6.298), (4.867, -0.1213, 6.428), (4.835, -2.941, 6.562), (4.971, -2.941, 6.562), (5.033, -2.941, 6.442), (4.958, -2.941, 6.323), (4.822, -2.941, 6.323), (4.759, -2.941, 6.442), (4.793, -0.2716, 6.556), (4.953, -0.2716, 6.556), (5.025, -0.2716, 6.437), (4.939, -0.2716, 6.317), (4.781, -0.2716, 6.317), (4.706, -0.2716, 6.437), (-4.963, -2.943, 6.561), (-4.826, -2.943, 6.561), (-4.753, -2.943, 6.442), (-4.815, -2.943, 6.322), (-4.952, -2.943, 6.322), (-5.026, -2.943, 6.442), (-4.96, -0.2753, 6.556), (-4.8, -0.2753, 6.556), (-4.715, -0.2753, 6.436), (-4.789, -0.2753, 6.317), (-4.949, -0.2753, 6.317), (-5.034, -0.2753, 6.436), (4.946, 2.908, 0.2664), (4.787, 2.933, 0.2664), (4.706, 2.936, 0.1365), (4.787, 2.933, 0.006599), (4.946, 2.908, 0.006599), (5.025, 2.895, 0.1365), (4.965, -2.951, 0.2664), (4.829, -2.929, 0.2664), (4.759, -2.927, 0.1365), (4.829, -2.929, 0.006599), (4.965, -2.951, 0.006599), (5.033, -2.962, 0.1365), (-4.957, -2.954, 0.2532), (-4.821, -2.931, 0.2532), (-4.753, -2.92, 0.1233), (-4.821, -2.931, -0.006599), (-4.957, -2.954, -0.006599), (-5.026, -2.966, 0.1233), (-4.954, 2.902, 0.2532), (-4.795, 2.928, 0.2532), (-4.715, 2.94, 0.1233), (-4.795, 2.928, -0.006599), (-4.954, 2.902, -0.006599), (-5.034, 2.89, 0.1233)], [], [(0, 6, 11, 5), (1, 7, 6, 0), (2, 8, 7, 1), (3, 9, 8, 2), (4, 10, 9, 3), (5, 11, 10, 4), (12, 18, 23, 17), (13, 19, 18, 12), (14, 20, 19, 13), (15, 21, 20, 14), (16, 22, 21, 15), (17, 23, 22, 16), (24, 30, 35, 29), (25, 31, 30, 24), (26, 32, 31, 25), (27, 33, 32, 26), (28, 34, 33, 27), (29, 35, 34, 28), (36, 42, 47, 41), (37, 43, 42, 36), (38, 44, 43, 37), (39, 45, 44, 38), (40, 46, 45, 39), (41, 47, 46, 40), (23, 18, 19, 20), (22, 23, 20, 21), (11, 6, 7, 8), (10, 11, 8, 9), (29, 28, 27, 26), (24, 29, 26, 25), (47, 42, 43, 44), (46, 47, 44, 45), (48, 54, 59, 53), (49, 55, 54, 48), (50, 56, 55, 49), (51, 57, 56, 50), (52, 58, 57, 51), (53, 59, 58, 52), (60, 66, 71, 65), (61, 67, 66, 60), (62, 68, 67, 61), (63, 69, 68, 62), (64, 70, 69, 63), (65, 71, 70, 64), (72, 78, 83, 77), (73, 79, 78, 72), (74, 80, 79, 73), (75, 81, 80, 74), (76, 82, 81, 75), (77, 83, 82, 76), (84, 90, 95, 89), (85, 91, 90, 84), (86, 92, 91, 85), (87, 93, 92, 86), (88, 94, 93, 87), (89, 95, 94, 88), (96, 102, 107, 101), (97, 103, 102, 96), (98, 104, 103, 97), (99, 105, 104, 98), (100, 106, 105, 99), (101, 107, 106, 100), (108, 114, 119, 113), (109, 115, 114, 108), (110, 116, 115, 109), (111, 117, 116, 110), (112, 118, 117, 111), (113, 119, 118, 112), (120, 126, 131, 125), (121, 127, 126, 120), (122, 128, 127, 121), (123, 129, 128, 122), (124, 130, 129, 123), (125, 131, 130, 124), (59, 54, 55, 56), (101, 100, 99, 98), (107, 102, 103, 104), (77, 76, 75, 74), (53, 52, 51, 50), (89, 88, 87, 86), (48, 53, 50, 49), (84, 89, 86, 85), (96, 101, 98, 97), (58, 59, 56, 57), (72, 77, 74, 73), (106, 107, 104, 105), (83, 78, 79, 80), (95, 90, 91, 92), (82, 83, 80, 81), (94, 95, 92, 93)])
me_z_edge_003.polygons.foreach_set('use_smooth', [True] * 90)
_uv = me_z_edge_003.uv_layers.new(name='UVMap')
_uv.uv.foreach_set('vector', [0.0, 1.0, 1.0, 1.0, 1.0, 0.8333, 0.0, 0.8333, 0.0, 0.1667, 1.0, 0.1667, 1.0, 0.0, 0.0, 0.0, 0.0, 0.3333, 1.0, 0.3333, 1.0, 0.1667, 0.0, 0.1667, 0.0, 0.5, 1.0, 0.5, 1.0, 0.3333, 0.0, 0.3333, 0.0, 0.6667, 1.0, 0.6667, 1.0, 0.5, 0.0, 0.5, 0.0, 0.8333, 1.0, 0.8333, 1.0, 0.6667, 0.0, 0.6667, 0.0, 1.0, 1.0, 1.0, 1.0, 0.8333, 0.0, 0.8333, 0.0, 0.1667, 1.0, 0.1667, 1.0, 0.0, 0.0, 0.0, 0.0, 0.3333, 1.0, 0.3333, 1.0, 0.1667, 0.0, 0.1667, 0.0, 0.5, 1.0, 0.5, 1.0, 0.3333, 0.0, 0.3333, 0.0, 0.6667, 1.0, 0.6667, 1.0, 0.5, 0.0, 0.5, 0.0, 0.8333, 1.0, 0.8333, 1.0, 0.6667, 0.0, 0.6667, 0.0, 1.0, 1.0, 1.0, 1.0, 0.8333, 0.0, 0.8333, 0.0, 0.1667, 1.0, 0.1667, 1.0, 0.0, 0.0, 0.0, 0.0, 0.3333, 1.0, 0.3333, 1.0, 0.1667, 0.0, 0.1667, 0.0, 0.5, 1.0, 0.5, 1.0, 0.3333, 0.0, 0.3333, 0.0, 0.6667, 1.0, 0.6667, 1.0, 0.5, 0.0, 0.5, 0.0, 0.8333, 1.0, 0.8333, 1.0, 0.6667, 0.0, 0.6667, 0.0, 1.0, 1.0, 1.0, 1.0, 0.8333, 0.0, 0.8333, 0.0, 0.1667, 1.0, 0.1667, 1.0, 0.0, 0.0, 0.0, 0.0, 0.3333, 1.0, 0.3333, 1.0, 0.1667, 0.0, 0.1667, 0.0, 0.5, 1.0, 0.5, 1.0, 0.3333, 0.0, 0.3333, 0.0, 0.6667, 1.0, 0.6667, 1.0, 0.5, 0.0, 0.5, 0.0, 0.8333, 1.0, 0.8333, 1.0, 0.6667, 0.0, 0.6667, 1.0, 0.8333, 1.0, 0.0, 1.0, 0.1667, 1.0, 0.3333, 1.0, 0.6667, 1.0, 0.8333, 1.0, 0.3333, 1.0, 0.5, 1.0, 0.8333, 1.0, 0.0, 1.0, 0.1667, 1.0, 0.3333, 1.0, 0.6667, 1.0, 0.8333, 1.0, 0.3333, 1.0, 0.5, 0.0, 0.8333, 0.0, 0.6667, 0.0, 0.5, 0.0, 0.3333, 0.0, 0.0, 0.0, 0.8333, 0.0, 0.3333, 0.0, 0.1667, 1.0, 0.8333, 1.0, 0.0, 1.0, 0.1667, 1.0, 0.3333, 1.0, 0.6667, 1.0, 0.8333, 1.0, 0.3333, 1.0, 0.5, 0.0, 1.0, 1.0, 1.0, 1.0, 0.8333, 0.0, 0.8333, 0.0, 0.1667, 1.0, 0.1667, 1.0, 0.0, 0.0, 0.0, 0.0, 0.3333, 1.0, 0.3333, 1.0, 0.1667, 0.0, 0.1667, 0.0, 0.5, 1.0, 0.5, 1.0, 0.3333, 0.0, 0.3333, 0.0, 0.6667, 1.0, 0.6667, 1.0, 0.5, 0.0, 0.5, 0.0, 0.8333, 1.0, 0.8333, 1.0, 0.6667, 0.0, 0.6667, 0.0, 1.0, 1.0, 1.0, 1.0, 0.8333, 0.0, 0.8333, 0.0, 0.1667, 1.0, 0.1667, 1.0, 0.0, 0.0, 0.0, 0.0, 0.3333, 1.0, 0.3333, 1.0, 0.1667, 0.0, 0.1667, 0.0, 0.5, 1.0, 0.5, 1.0, 0.3333, 0.0, 0.3333, 0.0, 0.6667, 1.0, 0.6667, 1.0, 0.5, 0.0, 0.5, 0.0, 0.8333, 1.0, 0.8333, 1.0, 0.6667, 0.0, 0.6667, 0.0, 1.0, 1.0, 1.0, 1.0, 0.8333, 0.0, 0.8333, 0.0, 0.1667, 1.0, 0.1667, 1.0, 0.0, 0.0, 0.0, 0.0, 0.3333, 1.0, 0.3333, 1.0, 0.1667, 0.0, 0.1667, 0.0, 0.5, 1.0, 0.5, 1.0, 0.3333, 0.0, 0.3333, 0.0, 0.6667, 1.0, 0.6667, 1.0, 0.5, 0.0, 0.5, 0.0, 0.8333, 1.0, 0.8333, 1.0, 0.6667, 0.0, 0.6667, 0.0, 1.0, 1.0, 1.0, 1.0, 0.8333, 0.0, 0.8333, 0.0, 0.1667, 1.0, 0.1667, 1.0, 0.0, 0.0, 0.0, 0.0, 0.3333, 1.0, 0.3333, 1.0, 0.1667, 0.0, 0.1667, 0.0, 0.5, 1.0, 0.5, 1.0, 0.3333, 0.0, 0.3333, 0.0, 0.6667, 1.0, 0.6667, 1.0, 0.5, 0.0, 0.5, 0.0, 0.8333, 1.0, 0.8333, 1.0, 0.6667, 0.0, 0.6667, 0.0, 1.0, 1.0, 1.0, 1.0, 0.8333, 0.0, 0.8333, 0.0, 0.1667, 1.0, 0.1667, 1.0, 0.0, 0.0, 0.0, 0.0, 0.3333, 1.0, 0.3333, 1.0, 0.1667, 0.0, 0.1667, 0.0, 0.5, 1.0, 0.5, 1.0, 0.3333, 0.0, 0.3333, 0.0, 0.6667, 1.0, 0.6667, 1.0, 0.5, 0.0, 0.5, 0.0, 0.8333, 1.0, 0.8333, 1.0, 0.6667, 0.0, 0.6667, 0.0, 1.0, 1.0, 1.0, 1.0, 0.8333, 0.0, 0.8333, 0.0, 0.1667, 1.0, 0.1667, 1.0, 0.0, 0.0, 0.0, 0.0, 0.3333, 1.0, 0.3333, 1.0, 0.1667, 0.0, 0.1667, 0.0, 0.5, 1.0, 0.5, 1.0, 0.3333, 0.0, 0.3333, 0.0, 0.6667, 1.0, 0.6667, 1.0, 0.5, 0.0, 0.5, 0.0, 0.8333, 1.0, 0.8333, 1.0, 0.6667, 0.0, 0.6667, 0.0, 1.0, 1.0, 1.0, 1.0, 0.8333, 0.0, 0.8333, 0.0, 0.1667, 1.0, 0.1667, 1.0, 0.0, 0.0, 0.0, 0.0, 0.3333, 1.0, 0.3333, 1.0, 0.1667, 0.0, 0.1667, 0.0, 0.5, 1.0, 0.5, 1.0, 0.3333, 0.0, 0.3333, 0.0, 0.6667, 1.0, 0.6667, 1.0, 0.5, 0.0, 0.5, 0.0, 0.8333, 1.0, 0.8333, 1.0, 0.6667, 0.0, 0.6667, 1.0, 0.8333, 1.0, 0.0, 1.0, 0.1667, 1.0, 0.3333, 0.0, 0.8333, 0.0, 0.6667, 0.0, 0.5, 0.0, 0.3333, 1.0, 0.8333, 1.0, 0.0, 1.0, 0.1667, 1.0, 0.3333, 0.0, 0.8333, 0.0, 0.6667, 0.0, 0.5, 0.0, 0.3333, 0.0, 0.8333, 0.0, 0.6667, 0.0, 0.5, 0.0, 0.3333, 0.0, 0.8333, 0.0, 0.6667, 0.0, 0.5, 0.0, 0.3333, 0.0, 0.0, 0.0, 0.8333, 0.0, 0.3333, 0.0, 0.1667, 0.0, 0.0, 0.0, 0.8333, 0.0, 0.3333, 0.0, 0.1667, 0.0, 0.0, 0.0, 0.8333, 0.0, 0.3333, 0.0, 0.1667, 1.0, 0.6667, 1.0, 0.8333, 1.0, 0.3333, 1.0, 0.5, 0.0, 0.0, 0.0, 0.8333, 0.0, 0.3333, 0.0, 0.1667, 1.0, 0.6667, 1.0, 0.8333, 1.0, 0.3333, 1.0, 0.5, 1.0, 0.8333, 1.0, 0.0, 1.0, 0.1667, 1.0, 0.3333, 1.0, 0.8333, 1.0, 0.0, 1.0, 0.1667, 1.0, 0.3333, 1.0, 0.6667, 1.0, 0.8333, 1.0, 0.3333, 1.0, 0.5, 1.0, 0.6667, 1.0, 0.8333, 1.0, 0.3333, 1.0, 0.5])
me_z_edge_003.use_remesh_fix_poles = True
me_z_edge_003.use_remesh_preserve_attributes = False
me_z_edge_003.use_mirror_vertex_groups = False
me_z_edge_003.update()
me_z_edge_004 = bpy.data.meshes.new('Z_Edge.004')
me_z_edge_004.from_pydata([(5.01, -2.783, -0.00267), (4.827, -2.756, -0.00267), (4.713, -2.926, -0.00267), (4.784, -3.1, -0.00267), (4.965, -3.126, -0.00267), (5.078, -2.969, -0.00267), (5.01, -2.783, 6.563), (4.827, -2.756, 6.563), (4.713, -2.926, 6.563), (4.784, -3.1, 6.563), (4.965, -3.126, 6.563), (5.078, -2.969, 6.563), (-4.816, -2.755, -0.00267), (-4.999, -2.786, -0.00267), (-5.071, -2.973, -0.00267), (-4.961, -3.13, -0.00267), (-4.78, -3.1, -0.00267), (-4.707, -2.912, -0.00267), (-4.816, -2.755, 6.567), (-4.999, -2.786, 6.567), (-5.071, -2.973, 6.567), (-4.961, -3.13, 6.567), (-4.78, -3.1, 6.567), (-4.707, -2.912, 6.567), (4.95, -0.4584, 6.56), (4.738, -0.4281, 6.56), (4.653, -0.2519, 6.56), (4.782, -0.08449, 6.56), (4.995, -0.115, 6.56), (5.078, -0.3034, 6.56), (4.95, 2.732, -0.00267), (4.738, 2.762, -0.00267), (4.653, 2.938, -0.00267), (4.782, 3.106, -0.00267), (4.995, 3.075, -0.00267), (5.078, 2.887, -0.00267), (-4.787, 3.104, -0.00267), (-5.0, 3.07, -0.00267), (-5.087, 2.881, -0.00267), (-4.962, 2.726, -0.00267), (-4.75, 2.76, -0.00267), (-4.662, 2.949, -0.00267), (-4.787, -0.0861, 6.561), (-5.0, -0.12, 6.561), (-5.087, -0.3091, 6.561), (-4.962, -0.4643, 6.561), (-4.75, -0.4306, 6.561), (-4.662, -0.2415, 6.561), (4.897, -3.014, 6.54), (4.897, -2.866, 6.54), (4.897, -2.791, 6.41), (4.897, -2.866, 6.28), (4.897, -3.014, 6.28), (4.897, -3.089, 6.41), (-4.889, -3.017, 6.54), (-4.889, -2.868, 6.54), (-4.889, -2.794, 6.41), (-4.889, -2.868, 6.28), (-4.889, -3.017, 6.28), (-4.889, -3.092, 6.41), (4.857, 2.846, 0.2906), (4.876, 2.994, 0.2906), (4.886, 3.069, 0.1606), (4.876, 2.994, 0.03074), (4.857, 2.846, 0.03074), (4.847, 2.771, 0.1606), (-4.866, 2.84, 0.2906), (-4.883, 2.989, 0.2906), (-4.891, 3.064, 0.1606), (-4.883, 2.989, 0.03074), (-4.866, 2.84, 0.03074), (-4.858, 2.766, 0.1606), (-4.875, -0.2007, 6.558), (-4.875, -0.3498, 6.558), (-4.875, -0.4244, 6.428), (-4.875, -0.3498, 6.298), (-4.875, -0.2007, 6.298), (-4.875, -0.1261, 6.428), (4.867, -0.1957, 6.558), (4.867, -0.3445, 6.558), (4.867, -0.4189, 6.428), (4.867, -0.3445, 6.298), (4.867, -0.1957, 6.298), (4.867, -0.1213, 6.428), (4.835, -2.941, 6.562), (4.971, -2.941, 6.562), (5.033, -2.941, 6.442), (4.958, -2.941, 6.323), (4.822, -2.941, 6.323), (4.759, -2.941, 6.442), (4.793, -0.2716, 6.556), (4.953, -0.2716, 6.556), (5.025, -0.2716, 6.437), (4.939, -0.2716, 6.317), (4.781, -0.2716, 6.317), (4.706, -0.2716, 6.437), (-4.963, -2.943, 6.561), (-4.826, -2.943, 6.561), (-4.753, -2.943, 6.442), (-4.815, -2.943, 6.322), (-4.952, -2.943, 6.322), (-5.026, -2.943, 6.442), (-4.96, -0.2753, 6.556), (-4.8, -0.2753, 6.556), (-4.715, -0.2753, 6.436), (-4.789, -0.2753, 6.317), (-4.949, -0.2753, 6.317), (-5.034, -0.2753, 6.436), (4.946, 2.908, 0.2664), (4.787, 2.933, 0.2664), (4.706, 2.936, 0.1365), (4.787, 2.933, 0.006599), (4.946, 2.908, 0.006599), (5.025, 2.895, 0.1365), (4.965, -2.951, 0.2664), (4.829, -2.929, 0.2664), (4.759, -2.927, 0.1365), (4.829, -2.929, 0.006599), (4.965, -2.951, 0.006599), (5.033, -2.962, 0.1365), (-4.957, -2.954, 0.2532), (-4.821, -2.931, 0.2532), (-4.753, -2.92, 0.1233), (-4.821, -2.931, -0.006599), (-4.957, -2.954, -0.006599), (-5.026, -2.966, 0.1233), (-4.954, 2.902, 0.2532), (-4.795, 2.928, 0.2532), (-4.715, 2.94, 0.1233), (-4.795, 2.928, -0.006599), (-4.954, 2.902, -0.006599), (-5.034, 2.89, 0.1233)], [], [(0, 6, 11, 5), (1, 7, 6, 0), (2, 8, 7, 1), (3, 9, 8, 2), (4, 10, 9, 3), (5, 11, 10, 4), (12, 18, 23, 17), (13, 19, 18, 12), (14, 20, 19, 13), (15, 21, 20, 14), (16, 22, 21, 15), (17, 23, 22, 16), (24, 30, 35, 29), (25, 31, 30, 24), (26, 32, 31, 25), (27, 33, 32, 26), (28, 34, 33, 27), (29, 35, 34, 28), (36, 42, 47, 41), (37, 43, 42, 36), (38, 44, 43, 37), (39, 45, 44, 38), (40, 46, 45, 39), (41, 47, 46, 40), (23, 18, 19, 20), (22, 23, 20, 21), (11, 6, 7, 8), (10, 11, 8, 9), (29, 28, 27, 26), (24, 29, 26, 25), (47, 42, 43, 44), (46, 47, 44, 45), (48, 54, 59, 53), (49, 55, 54, 48), (50, 56, 55, 49), (51, 57, 56, 50), (52, 58, 57, 51), (53, 59, 58, 52), (60, 66, 71, 65), (61, 67, 66, 60), (62, 68, 67, 61), (63, 69, 68, 62), (64, 70, 69, 63), (65, 71, 70, 64), (72, 78, 83, 77), (73, 79, 78, 72), (74, 80, 79, 73), (75, 81, 80, 74), (76, 82, 81, 75), (77, 83, 82, 76), (84, 90, 95, 89), (85, 91, 90, 84), (86, 92, 91, 85), (87, 93, 92, 86), (88, 94, 93, 87), (89, 95, 94, 88), (96, 102, 107, 101), (97, 103, 102, 96), (98, 104, 103, 97), (99, 105, 104, 98), (100, 106, 105, 99), (101, 107, 106, 100), (108, 114, 119, 113), (109, 115, 114, 108), (110, 116, 115, 109), (111, 117, 116, 110), (112, 118, 117, 111), (113, 119, 118, 112), (120, 126, 131, 125), (121, 127, 126, 120), (122, 128, 127, 121), (123, 129, 128, 122), (124, 130, 129, 123), (125, 131, 130, 124), (59, 54, 55, 56), (101, 100, 99, 98), (107, 102, 103, 104), (77, 76, 75, 74), (53, 52, 51, 50), (89, 88, 87, 86), (48, 53, 50, 49), (84, 89, 86, 85), (96, 101, 98, 97), (58, 59, 56, 57), (72, 77, 74, 73), (106, 107, 104, 105), (83, 78, 79, 80), (95, 90, 91, 92), (82, 83, 80, 81), (94, 95, 92, 93)])
me_z_edge_004.polygons.foreach_set('use_smooth', [True] * 90)
_uv = me_z_edge_004.uv_layers.new(name='UVMap')
_uv.uv.foreach_set('vector', [0.0, 1.0, 1.0, 1.0, 1.0, 0.8333, 0.0, 0.8333, 0.0, 0.1667, 1.0, 0.1667, 1.0, 0.0, 0.0, 0.0, 0.0, 0.3333, 1.0, 0.3333, 1.0, 0.1667, 0.0, 0.1667, 0.0, 0.5, 1.0, 0.5, 1.0, 0.3333, 0.0, 0.3333, 0.0, 0.6667, 1.0, 0.6667, 1.0, 0.5, 0.0, 0.5, 0.0, 0.8333, 1.0, 0.8333, 1.0, 0.6667, 0.0, 0.6667, 0.0, 1.0, 1.0, 1.0, 1.0, 0.8333, 0.0, 0.8333, 0.0, 0.1667, 1.0, 0.1667, 1.0, 0.0, 0.0, 0.0, 0.0, 0.3333, 1.0, 0.3333, 1.0, 0.1667, 0.0, 0.1667, 0.0, 0.5, 1.0, 0.5, 1.0, 0.3333, 0.0, 0.3333, 0.0, 0.6667, 1.0, 0.6667, 1.0, 0.5, 0.0, 0.5, 0.0, 0.8333, 1.0, 0.8333, 1.0, 0.6667, 0.0, 0.6667, 0.0, 1.0, 1.0, 1.0, 1.0, 0.8333, 0.0, 0.8333, 0.0, 0.1667, 1.0, 0.1667, 1.0, 0.0, 0.0, 0.0, 0.0, 0.3333, 1.0, 0.3333, 1.0, 0.1667, 0.0, 0.1667, 0.0, 0.5, 1.0, 0.5, 1.0, 0.3333, 0.0, 0.3333, 0.0, 0.6667, 1.0, 0.6667, 1.0, 0.5, 0.0, 0.5, 0.0, 0.8333, 1.0, 0.8333, 1.0, 0.6667, 0.0, 0.6667, 0.0, 1.0, 1.0, 1.0, 1.0, 0.8333, 0.0, 0.8333, 0.0, 0.1667, 1.0, 0.1667, 1.0, 0.0, 0.0, 0.0, 0.0, 0.3333, 1.0, 0.3333, 1.0, 0.1667, 0.0, 0.1667, 0.0, 0.5, 1.0, 0.5, 1.0, 0.3333, 0.0, 0.3333, 0.0, 0.6667, 1.0, 0.6667, 1.0, 0.5, 0.0, 0.5, 0.0, 0.8333, 1.0, 0.8333, 1.0, 0.6667, 0.0, 0.6667, 1.0, 0.8333, 1.0, 0.0, 1.0, 0.1667, 1.0, 0.3333, 1.0, 0.6667, 1.0, 0.8333, 1.0, 0.3333, 1.0, 0.5, 1.0, 0.8333, 1.0, 0.0, 1.0, 0.1667, 1.0, 0.3333, 1.0, 0.6667, 1.0, 0.8333, 1.0, 0.3333, 1.0, 0.5, 0.0, 0.8333, 0.0, 0.6667, 0.0, 0.5, 0.0, 0.3333, 0.0, 0.0, 0.0, 0.8333, 0.0, 0.3333, 0.0, 0.1667, 1.0, 0.8333, 1.0, 0.0, 1.0, 0.1667, 1.0, 0.3333, 1.0, 0.6667, 1.0, 0.8333, 1.0, 0.3333, 1.0, 0.5, 0.0, 1.0, 1.0, 1.0, 1.0, 0.8333, 0.0, 0.8333, 0.0, 0.1667, 1.0, 0.1667, 1.0, 0.0, 0.0, 0.0, 0.0, 0.3333, 1.0, 0.3333, 1.0, 0.1667, 0.0, 0.1667, 0.0, 0.5, 1.0, 0.5, 1.0, 0.3333, 0.0, 0.3333, 0.0, 0.6667, 1.0, 0.6667, 1.0, 0.5, 0.0, 0.5, 0.0, 0.8333, 1.0, 0.8333, 1.0, 0.6667, 0.0, 0.6667, 0.0, 1.0, 1.0, 1.0, 1.0, 0.8333, 0.0, 0.8333, 0.0, 0.1667, 1.0, 0.1667, 1.0, 0.0, 0.0, 0.0, 0.0, 0.3333, 1.0, 0.3333, 1.0, 0.1667, 0.0, 0.1667, 0.0, 0.5, 1.0, 0.5, 1.0, 0.3333, 0.0, 0.3333, 0.0, 0.6667, 1.0, 0.6667, 1.0, 0.5, 0.0, 0.5, 0.0, 0.8333, 1.0, 0.8333, 1.0, 0.6667, 0.0, 0.6667, 0.0, 1.0, 1.0, 1.0, 1.0, 0.8333, 0.0, 0.8333, 0.0, 0.1667, 1.0, 0.1667, 1.0, 0.0, 0.0, 0.0, 0.0, 0.3333, 1.0, 0.3333, 1.0, 0.1667, 0.0, 0.1667, 0.0, 0.5, 1.0, 0.5, 1.0, 0.3333, 0.0, 0.3333, 0.0, 0.6667, 1.0, 0.6667, 1.0, 0.5, 0.0, 0.5, 0.0, 0.8333, 1.0, 0.8333, 1.0, 0.6667, 0.0, 0.6667, 0.0, 1.0, 1.0, 1.0, 1.0, 0.8333, 0.0, 0.8333, 0.0, 0.1667, 1.0, 0.1667, 1.0, 0.0, 0.0, 0.0, 0.0, 0.3333, 1.0, 0.3333, 1.0, 0.1667, 0.0, 0.1667, 0.0, 0.5, 1.0, 0.5, 1.0, 0.3333, 0.0, 0.3333, 0.0, 0.6667, 1.0, 0.6667, 1.0, 0.5, 0.0, 0.5, 0.0, 0.8333, 1.0, 0.8333, 1.0, 0.6667, 0.0, 0.6667, 0.0, 1.0, 1.0, 1.0, 1.0, 0.8333, 0.0, 0.8333, 0.0, 0.1667, 1.0, 0.1667, 1.0, 0.0, 0.0, 0.0, 0.0, 0.3333, 1.0, 0.3333, 1.0, 0.1667, 0.0, 0.1667, 0.0, 0.5, 1.0, 0.5, 1.0, 0.3333, 0.0, 0.3333, 0.0, 0.6667, 1.0, 0.6667, 1.0, 0.5, 0.0, 0.5, 0.0, 0.8333, 1.0, 0.8333, 1.0, 0.6667, 0.0, 0.6667, 0.0, 1.0, 1.0, 1.0, 1.0, 0.8333, 0.0, 0.8333, 0.0, 0.1667, 1.0, 0.1667, 1.0, 0.0, 0.0, 0.0, 0.0, 0.3333, 1.0, 0.3333, 1.0, 0.1667, 0.0, 0.1667, 0.0, 0.5, 1.0, 0.5, 1.0, 0.3333, 0.0, 0.3333, 0.0, 0.6667, 1.0, 0.6667, 1.0, 0.5, 0.0, 0.5, 0.0, 0.8333, 1.0, 0.8333, 1.0, 0.6667, 0.0, 0.6667, 0.0, 1.0, 1.0, 1.0, 1.0, 0.8333, 0.0, 0.8333, 0.0, 0.1667, 1.0, 0.1667, 1.0, 0.0, 0.0, 0.0, 0.0, 0.3333, 1.0, 0.3333, 1.0, 0.1667, 0.0, 0.1667, 0.0, 0.5, 1.0, 0.5, 1.0, 0.3333, 0.0, 0.3333, 0.0, 0.6667, 1.0, 0.6667, 1.0, 0.5, 0.0, 0.5, 0.0, 0.8333, 1.0, 0.8333, 1.0, 0.6667, 0.0, 0.6667, 1.0, 0.8333, 1.0, 0.0, 1.0, 0.1667, 1.0, 0.3333, 0.0, 0.8333, 0.0, 0.6667, 0.0, 0.5, 0.0, 0.3333, 1.0, 0.8333, 1.0, 0.0, 1.0, 0.1667, 1.0, 0.3333, 0.0, 0.8333, 0.0, 0.6667, 0.0, 0.5, 0.0, 0.3333, 0.0, 0.8333, 0.0, 0.6667, 0.0, 0.5, 0.0, 0.3333, 0.0, 0.8333, 0.0, 0.6667, 0.0, 0.5, 0.0, 0.3333, 0.0, 0.0, 0.0, 0.8333, 0.0, 0.3333, 0.0, 0.1667, 0.0, 0.0, 0.0, 0.8333, 0.0, 0.3333, 0.0, 0.1667, 0.0, 0.0, 0.0, 0.8333, 0.0, 0.3333, 0.0, 0.1667, 1.0, 0.6667, 1.0, 0.8333, 1.0, 0.3333, 1.0, 0.5, 0.0, 0.0, 0.0, 0.8333, 0.0, 0.3333, 0.0, 0.1667, 1.0, 0.6667, 1.0, 0.8333, 1.0, 0.3333, 1.0, 0.5, 1.0, 0.8333, 1.0, 0.0, 1.0, 0.1667, 1.0, 0.3333, 1.0, 0.8333, 1.0, 0.0, 1.0, 0.1667, 1.0, 0.3333, 1.0, 0.6667, 1.0, 0.8333, 1.0, 0.3333, 1.0, 0.5, 1.0, 0.6667, 1.0, 0.8333, 1.0, 0.3333, 1.0, 0.5])
me_z_edge_004.use_remesh_fix_poles = True
me_z_edge_004.use_remesh_preserve_attributes = False
me_z_edge_004.use_mirror_vertex_groups = False
me_z_edge_004.update()
me_z_edge_009 = bpy.data.meshes.new('Z_Edge.009')
me_z_edge_009.from_pydata([(5.01, -2.783, -0.00267), (4.827, -2.756, -0.00267), (4.713, -2.926, -0.00267), (4.784, -3.1, -0.00267), (4.965, -3.126, -0.00267), (5.078, -2.969, -0.00267), (5.01, -2.783, 6.563), (4.827, -2.756, 6.563), (4.713, -2.926, 6.563), (4.784, -3.1, 6.563), (4.965, -3.126, 6.563), (5.078, -2.969, 6.563), (-4.816, -2.755, -0.00267), (-4.999, -2.786, -0.00267), (-5.071, -2.973, -0.00267), (-4.961, -3.13, -0.00267), (-4.78, -3.1, -0.00267), (-4.707, -2.912, -0.00267), (-4.816, -2.755, 6.567), (-4.999, -2.786, 6.567), (-5.071, -2.973, 6.567), (-4.961, -3.13, 6.567), (-4.78, -3.1, 6.567), (-4.707, -2.912, 6.567), (4.95, -0.4584, 6.56), (4.738, -0.4281, 6.56), (4.653, -0.2519, 6.56), (4.782, -0.08449, 6.56), (4.995, -0.115, 6.56), (5.078, -0.3034, 6.56), (4.95, 2.732, -0.00267), (4.738, 2.762, -0.00267), (4.653, 2.938, -0.00267), (4.782, 3.106, -0.00267), (4.995, 3.075, -0.00267), (5.078, 2.887, -0.00267), (-4.787, 3.104, -0.00267), (-5.0, 3.07, -0.00267), (-5.087, 2.881, -0.00267), (-4.962, 2.726, -0.00267), (-4.75, 2.76, -0.00267), (-4.662, 2.949, -0.00267), (-4.787, -0.0861, 6.561), (-5.0, -0.12, 6.561), (-5.087, -0.3091, 6.561), (-4.962, -0.4643, 6.561), (-4.75, -0.4306, 6.561), (-4.662, -0.2415, 6.561), (4.897, -3.014, 6.54), (4.897, -2.866, 6.54), (4.897, -2.791, 6.41), (4.897, -2.866, 6.28), (4.897, -3.014, 6.28), (4.897, -3.089, 6.41), (-4.889, -3.017, 6.54), (-4.889, -2.868, 6.54), (-4.889, -2.794, 6.41), (-4.889, -2.868, 6.28), (-4.889, -3.017, 6.28), (-4.889, -3.092, 6.41), (4.857, 2.846, 0.2906), (4.876, 2.994, 0.2906), (4.886, 3.069, 0.1606), (4.876, 2.994, 0.03074), (4.857, 2.846, 0.03074), (4.847, 2.771, 0.1606), (-4.866, 2.84, 0.2906), (-4.883, 2.989, 0.2906), (-4.891, 3.064, 0.1606), (-4.883, 2.989, 0.03074), (-4.866, 2.84, 0.03074), (-4.858, 2.766, 0.1606), (-4.875, -0.2007, 6.558), (-4.875, -0.3498, 6.558), (-4.875, -0.4244, 6.428), (-4.875, -0.3498, 6.298), (-4.875, -0.2007, 6.298), (-4.875, -0.1261, 6.428), (4.867, -0.1957, 6.558), (4.867, -0.3445, 6.558), (4.867, -0.4189, 6.428), (4.867, -0.3445, 6.298), (4.867, -0.1957, 6.298), (4.867, -0.1213, 6.428), (4.835, -2.941, 6.562), (4.971, -2.941, 6.562), (5.033, -2.941, 6.442), (4.958, -2.941, 6.323), (4.822, -2.941, 6.323), (4.759, -2.941, 6.442), (4.793, -0.2716, 6.556), (4.953, -0.2716, 6.556), (5.025, -0.2716, 6.437), (4.939, -0.2716, 6.317), (4.781, -0.2716, 6.317), (4.706, -0.2716, 6.437), (-4.963, -2.943, 6.561), (-4.826, -2.943, 6.561), (-4.753, -2.943, 6.442), (-4.815, -2.943, 6.322), (-4.952, -2.943, 6.322), (-5.026, -2.943, 6.442), (-4.96, -0.2753, 6.556), (-4.8, -0.2753, 6.556), (-4.715, -0.2753, 6.436), (-4.789, -0.2753, 6.317), (-4.949, -0.2753, 6.317), (-5.034, -0.2753, 6.436), (4.946, 2.908, 0.2664), (4.787, 2.933, 0.2664), (4.706, 2.936, 0.1365), (4.787, 2.933, 0.006599), (4.946, 2.908, 0.006599), (5.025, 2.895, 0.1365), (4.965, -2.951, 0.2664), (4.829, -2.929, 0.2664), (4.759, -2.927, 0.1365), (4.829, -2.929, 0.006599), (4.965, -2.951, 0.006599), (5.033, -2.962, 0.1365), (-4.957, -2.954, 0.2532), (-4.821, -2.931, 0.2532), (-4.753, -2.92, 0.1233), (-4.821, -2.931, -0.006599), (-4.957, -2.954, -0.006599), (-5.026, -2.966, 0.1233), (-4.954, 2.902, 0.2532), (-4.795, 2.928, 0.2532), (-4.715, 2.94, 0.1233), (-4.795, 2.928, -0.006599), (-4.954, 2.902, -0.006599), (-5.034, 2.89, 0.1233)], [], [(0, 6, 11, 5), (1, 7, 6, 0), (2, 8, 7, 1), (3, 9, 8, 2), (4, 10, 9, 3), (5, 11, 10, 4), (12, 18, 23, 17), (13, 19, 18, 12), (14, 20, 19, 13), (15, 21, 20, 14), (16, 22, 21, 15), (17, 23, 22, 16), (24, 30, 35, 29), (25, 31, 30, 24), (26, 32, 31, 25), (27, 33, 32, 26), (28, 34, 33, 27), (29, 35, 34, 28), (36, 42, 47, 41), (37, 43, 42, 36), (38, 44, 43, 37), (39, 45, 44, 38), (40, 46, 45, 39), (41, 47, 46, 40), (23, 18, 19, 20), (22, 23, 20, 21), (11, 6, 7, 8), (10, 11, 8, 9), (29, 28, 27, 26), (24, 29, 26, 25), (47, 42, 43, 44), (46, 47, 44, 45), (48, 54, 59, 53), (49, 55, 54, 48), (50, 56, 55, 49), (51, 57, 56, 50), (52, 58, 57, 51), (53, 59, 58, 52), (60, 66, 71, 65), (61, 67, 66, 60), (62, 68, 67, 61), (63, 69, 68, 62), (64, 70, 69, 63), (65, 71, 70, 64), (72, 78, 83, 77), (73, 79, 78, 72), (74, 80, 79, 73), (75, 81, 80, 74), (76, 82, 81, 75), (77, 83, 82, 76), (84, 90, 95, 89), (85, 91, 90, 84), (86, 92, 91, 85), (87, 93, 92, 86), (88, 94, 93, 87), (89, 95, 94, 88), (96, 102, 107, 101), (97, 103, 102, 96), (98, 104, 103, 97), (99, 105, 104, 98), (100, 106, 105, 99), (101, 107, 106, 100), (108, 114, 119, 113), (109, 115, 114, 108), (110, 116, 115, 109), (111, 117, 116, 110), (112, 118, 117, 111), (113, 119, 118, 112), (120, 126, 131, 125), (121, 127, 126, 120), (122, 128, 127, 121), (123, 129, 128, 122), (124, 130, 129, 123), (125, 131, 130, 124), (59, 54, 55, 56), (101, 100, 99, 98), (107, 102, 103, 104), (77, 76, 75, 74), (53, 52, 51, 50), (89, 88, 87, 86), (48, 53, 50, 49), (84, 89, 86, 85), (96, 101, 98, 97), (58, 59, 56, 57), (72, 77, 74, 73), (106, 107, 104, 105), (83, 78, 79, 80), (95, 90, 91, 92), (82, 83, 80, 81), (94, 95, 92, 93)])
me_z_edge_009.polygons.foreach_set('use_smooth', [True] * 90)
_uv = me_z_edge_009.uv_layers.new(name='UVMap')
_uv.uv.foreach_set('vector', [0.0, 1.0, 1.0, 1.0, 1.0, 0.8333, 0.0, 0.8333, 0.0, 0.1667, 1.0, 0.1667, 1.0, 0.0, 0.0, 0.0, 0.0, 0.3333, 1.0, 0.3333, 1.0, 0.1667, 0.0, 0.1667, 0.0, 0.5, 1.0, 0.5, 1.0, 0.3333, 0.0, 0.3333, 0.0, 0.6667, 1.0, 0.6667, 1.0, 0.5, 0.0, 0.5, 0.0, 0.8333, 1.0, 0.8333, 1.0, 0.6667, 0.0, 0.6667, 0.0, 1.0, 1.0, 1.0, 1.0, 0.8333, 0.0, 0.8333, 0.0, 0.1667, 1.0, 0.1667, 1.0, 0.0, 0.0, 0.0, 0.0, 0.3333, 1.0, 0.3333, 1.0, 0.1667, 0.0, 0.1667, 0.0, 0.5, 1.0, 0.5, 1.0, 0.3333, 0.0, 0.3333, 0.0, 0.6667, 1.0, 0.6667, 1.0, 0.5, 0.0, 0.5, 0.0, 0.8333, 1.0, 0.8333, 1.0, 0.6667, 0.0, 0.6667, 0.0, 1.0, 1.0, 1.0, 1.0, 0.8333, 0.0, 0.8333, 0.0, 0.1667, 1.0, 0.1667, 1.0, 0.0, 0.0, 0.0, 0.0, 0.3333, 1.0, 0.3333, 1.0, 0.1667, 0.0, 0.1667, 0.0, 0.5, 1.0, 0.5, 1.0, 0.3333, 0.0, 0.3333, 0.0, 0.6667, 1.0, 0.6667, 1.0, 0.5, 0.0, 0.5, 0.0, 0.8333, 1.0, 0.8333, 1.0, 0.6667, 0.0, 0.6667, 0.0, 1.0, 1.0, 1.0, 1.0, 0.8333, 0.0, 0.8333, 0.0, 0.1667, 1.0, 0.1667, 1.0, 0.0, 0.0, 0.0, 0.0, 0.3333, 1.0, 0.3333, 1.0, 0.1667, 0.0, 0.1667, 0.0, 0.5, 1.0, 0.5, 1.0, 0.3333, 0.0, 0.3333, 0.0, 0.6667, 1.0, 0.6667, 1.0, 0.5, 0.0, 0.5, 0.0, 0.8333, 1.0, 0.8333, 1.0, 0.6667, 0.0, 0.6667, 1.0, 0.8333, 1.0, 0.0, 1.0, 0.1667, 1.0, 0.3333, 1.0, 0.6667, 1.0, 0.8333, 1.0, 0.3333, 1.0, 0.5, 1.0, 0.8333, 1.0, 0.0, 1.0, 0.1667, 1.0, 0.3333, 1.0, 0.6667, 1.0, 0.8333, 1.0, 0.3333, 1.0, 0.5, 0.0, 0.8333, 0.0, 0.6667, 0.0, 0.5, 0.0, 0.3333, 0.0, 0.0, 0.0, 0.8333, 0.0, 0.3333, 0.0, 0.1667, 1.0, 0.8333, 1.0, 0.0, 1.0, 0.1667, 1.0, 0.3333, 1.0, 0.6667, 1.0, 0.8333, 1.0, 0.3333, 1.0, 0.5, 0.0, 1.0, 1.0, 1.0, 1.0, 0.8333, 0.0, 0.8333, 0.0, 0.1667, 1.0, 0.1667, 1.0, 0.0, 0.0, 0.0, 0.0, 0.3333, 1.0, 0.3333, 1.0, 0.1667, 0.0, 0.1667, 0.0, 0.5, 1.0, 0.5, 1.0, 0.3333, 0.0, 0.3333, 0.0, 0.6667, 1.0, 0.6667, 1.0, 0.5, 0.0, 0.5, 0.0, 0.8333, 1.0, 0.8333, 1.0, 0.6667, 0.0, 0.6667, 0.0, 1.0, 1.0, 1.0, 1.0, 0.8333, 0.0, 0.8333, 0.0, 0.1667, 1.0, 0.1667, 1.0, 0.0, 0.0, 0.0, 0.0, 0.3333, 1.0, 0.3333, 1.0, 0.1667, 0.0, 0.1667, 0.0, 0.5, 1.0, 0.5, 1.0, 0.3333, 0.0, 0.3333, 0.0, 0.6667, 1.0, 0.6667, 1.0, 0.5, 0.0, 0.5, 0.0, 0.8333, 1.0, 0.8333, 1.0, 0.6667, 0.0, 0.6667, 0.0, 1.0, 1.0, 1.0, 1.0, 0.8333, 0.0, 0.8333, 0.0, 0.1667, 1.0, 0.1667, 1.0, 0.0, 0.0, 0.0, 0.0, 0.3333, 1.0, 0.3333, 1.0, 0.1667, 0.0, 0.1667, 0.0, 0.5, 1.0, 0.5, 1.0, 0.3333, 0.0, 0.3333, 0.0, 0.6667, 1.0, 0.6667, 1.0, 0.5, 0.0, 0.5, 0.0, 0.8333, 1.0, 0.8333, 1.0, 0.6667, 0.0, 0.6667, 0.0, 1.0, 1.0, 1.0, 1.0, 0.8333, 0.0, 0.8333, 0.0, 0.1667, 1.0, 0.1667, 1.0, 0.0, 0.0, 0.0, 0.0, 0.3333, 1.0, 0.3333, 1.0, 0.1667, 0.0, 0.1667, 0.0, 0.5, 1.0, 0.5, 1.0, 0.3333, 0.0, 0.3333, 0.0, 0.6667, 1.0, 0.6667, 1.0, 0.5, 0.0, 0.5, 0.0, 0.8333, 1.0, 0.8333, 1.0, 0.6667, 0.0, 0.6667, 0.0, 1.0, 1.0, 1.0, 1.0, 0.8333, 0.0, 0.8333, 0.0, 0.1667, 1.0, 0.1667, 1.0, 0.0, 0.0, 0.0, 0.0, 0.3333, 1.0, 0.3333, 1.0, 0.1667, 0.0, 0.1667, 0.0, 0.5, 1.0, 0.5, 1.0, 0.3333, 0.0, 0.3333, 0.0, 0.6667, 1.0, 0.6667, 1.0, 0.5, 0.0, 0.5, 0.0, 0.8333, 1.0, 0.8333, 1.0, 0.6667, 0.0, 0.6667, 0.0, 1.0, 1.0, 1.0, 1.0, 0.8333, 0.0, 0.8333, 0.0, 0.1667, 1.0, 0.1667, 1.0, 0.0, 0.0, 0.0, 0.0, 0.3333, 1.0, 0.3333, 1.0, 0.1667, 0.0, 0.1667, 0.0, 0.5, 1.0, 0.5, 1.0, 0.3333, 0.0, 0.3333, 0.0, 0.6667, 1.0, 0.6667, 1.0, 0.5, 0.0, 0.5, 0.0, 0.8333, 1.0, 0.8333, 1.0, 0.6667, 0.0, 0.6667, 0.0, 1.0, 1.0, 1.0, 1.0, 0.8333, 0.0, 0.8333, 0.0, 0.1667, 1.0, 0.1667, 1.0, 0.0, 0.0, 0.0, 0.0, 0.3333, 1.0, 0.3333, 1.0, 0.1667, 0.0, 0.1667, 0.0, 0.5, 1.0, 0.5, 1.0, 0.3333, 0.0, 0.3333, 0.0, 0.6667, 1.0, 0.6667, 1.0, 0.5, 0.0, 0.5, 0.0, 0.8333, 1.0, 0.8333, 1.0, 0.6667, 0.0, 0.6667, 1.0, 0.8333, 1.0, 0.0, 1.0, 0.1667, 1.0, 0.3333, 0.0, 0.8333, 0.0, 0.6667, 0.0, 0.5, 0.0, 0.3333, 1.0, 0.8333, 1.0, 0.0, 1.0, 0.1667, 1.0, 0.3333, 0.0, 0.8333, 0.0, 0.6667, 0.0, 0.5, 0.0, 0.3333, 0.0, 0.8333, 0.0, 0.6667, 0.0, 0.5, 0.0, 0.3333, 0.0, 0.8333, 0.0, 0.6667, 0.0, 0.5, 0.0, 0.3333, 0.0, 0.0, 0.0, 0.8333, 0.0, 0.3333, 0.0, 0.1667, 0.0, 0.0, 0.0, 0.8333, 0.0, 0.3333, 0.0, 0.1667, 0.0, 0.0, 0.0, 0.8333, 0.0, 0.3333, 0.0, 0.1667, 1.0, 0.6667, 1.0, 0.8333, 1.0, 0.3333, 1.0, 0.5, 0.0, 0.0, 0.0, 0.8333, 0.0, 0.3333, 0.0, 0.1667, 1.0, 0.6667, 1.0, 0.8333, 1.0, 0.3333, 1.0, 0.5, 1.0, 0.8333, 1.0, 0.0, 1.0, 0.1667, 1.0, 0.3333, 1.0, 0.8333, 1.0, 0.0, 1.0, 0.1667, 1.0, 0.3333, 1.0, 0.6667, 1.0, 0.8333, 1.0, 0.3333, 1.0, 0.5, 1.0, 0.6667, 1.0, 0.8333, 1.0, 0.3333, 1.0, 0.5])
me_z_edge_009.use_remesh_fix_poles = True
me_z_edge_009.use_remesh_preserve_attributes = False
me_z_edge_009.use_mirror_vertex_groups = False
me_z_edge_009.update()
me_z_edge_010 = bpy.data.meshes.new('Z_Edge.010')
me_z_edge_010.from_pydata([(5.01, -2.783, -0.00267), (4.827, -2.756, -0.00267), (4.713, -2.926, -0.00267), (4.784, -3.1, -0.00267), (4.965, -3.126, -0.00267), (5.078, -2.969, -0.00267), (5.01, -2.783, 6.563), (4.827, -2.756, 6.563), (4.713, -2.926, 6.563), (4.784, -3.1, 6.563), (4.965, -3.126, 6.563), (5.078, -2.969, 6.563), (-4.816, -2.755, -0.00267), (-4.999, -2.786, -0.00267), (-5.071, -2.973, -0.00267), (-4.961, -3.13, -0.00267), (-4.78, -3.1, -0.00267), (-4.707, -2.912, -0.00267), (-4.816, -2.755, 6.567), (-4.999, -2.786, 6.567), (-5.071, -2.973, 6.567), (-4.961, -3.13, 6.567), (-4.78, -3.1, 6.567), (-4.707, -2.912, 6.567), (4.95, -0.4584, 6.56), (4.738, -0.4281, 6.56), (4.653, -0.2519, 6.56), (4.782, -0.08449, 6.56), (4.995, -0.115, 6.56), (5.078, -0.3034, 6.56), (4.95, 2.732, -0.00267), (4.738, 2.762, -0.00267), (4.653, 2.938, -0.00267), (4.782, 3.106, -0.00267), (4.995, 3.075, -0.00267), (5.078, 2.887, -0.00267), (-4.787, 3.104, -0.00267), (-5.0, 3.07, -0.00267), (-5.087, 2.881, -0.00267), (-4.962, 2.726, -0.00267), (-4.75, 2.76, -0.00267), (-4.662, 2.949, -0.00267), (-4.787, -0.0861, 6.561), (-5.0, -0.12, 6.561), (-5.087, -0.3091, 6.561), (-4.962, -0.4643, 6.561), (-4.75, -0.4306, 6.561), (-4.662, -0.2415, 6.561), (4.897, -3.014, 6.54), (4.897, -2.866, 6.54), (4.897, -2.791, 6.41), (4.897, -2.866, 6.28), (4.897, -3.014, 6.28), (4.897, -3.089, 6.41), (-4.889, -3.017, 6.54), (-4.889, -2.868, 6.54), (-4.889, -2.794, 6.41), (-4.889, -2.868, 6.28), (-4.889, -3.017, 6.28), (-4.889, -3.092, 6.41), (4.857, 2.846, 0.2906), (4.876, 2.994, 0.2906), (4.886, 3.069, 0.1606), (4.876, 2.994, 0.03074), (4.857, 2.846, 0.03074), (4.847, 2.771, 0.1606), (-4.866, 2.84, 0.2906), (-4.883, 2.989, 0.2906), (-4.891, 3.064, 0.1606), (-4.883, 2.989, 0.03074), (-4.866, 2.84, 0.03074), (-4.858, 2.766, 0.1606), (-4.875, -0.2007, 6.558), (-4.875, -0.3498, 6.558), (-4.875, -0.4244, 6.428), (-4.875, -0.3498, 6.298), (-4.875, -0.2007, 6.298), (-4.875, -0.1261, 6.428), (4.867, -0.1957, 6.558), (4.867, -0.3445, 6.558), (4.867, -0.4189, 6.428), (4.867, -0.3445, 6.298), (4.867, -0.1957, 6.298), (4.867, -0.1213, 6.428), (4.835, -2.941, 6.562), (4.971, -2.941, 6.562), (5.033, -2.941, 6.442), (4.958, -2.941, 6.323), (4.822, -2.941, 6.323), (4.759, -2.941, 6.442), (4.793, -0.2716, 6.556), (4.953, -0.2716, 6.556), (5.025, -0.2716, 6.437), (4.939, -0.2716, 6.317), (4.781, -0.2716, 6.317), (4.706, -0.2716, 6.437), (-4.963, -2.943, 6.561), (-4.826, -2.943, 6.561), (-4.753, -2.943, 6.442), (-4.815, -2.943, 6.322), (-4.952, -2.943, 6.322), (-5.026, -2.943, 6.442), (-4.96, -0.2753, 6.556), (-4.8, -0.2753, 6.556), (-4.715, -0.2753, 6.436), (-4.789, -0.2753, 6.317), (-4.949, -0.2753, 6.317), (-5.034, -0.2753, 6.436), (4.946, 2.908, 0.2664), (4.787, 2.933, 0.2664), (4.706, 2.936, 0.1365), (4.787, 2.933, 0.006599), (4.946, 2.908, 0.006599), (5.025, 2.895, 0.1365), (4.965, -2.951, 0.2664), (4.829, -2.929, 0.2664), (4.759, -2.927, 0.1365), (4.829, -2.929, 0.006599), (4.965, -2.951, 0.006599), (5.033, -2.962, 0.1365), (-4.957, -2.954, 0.2532), (-4.821, -2.931, 0.2532), (-4.753, -2.92, 0.1233), (-4.821, -2.931, -0.006599), (-4.957, -2.954, -0.006599), (-5.026, -2.966, 0.1233), (-4.954, 2.902, 0.2532), (-4.795, 2.928, 0.2532), (-4.715, 2.94, 0.1233), (-4.795, 2.928, -0.006599), (-4.954, 2.902, -0.006599), (-5.034, 2.89, 0.1233)], [], [(0, 6, 11, 5), (1, 7, 6, 0), (2, 8, 7, 1), (3, 9, 8, 2), (4, 10, 9, 3), (5, 11, 10, 4), (12, 18, 23, 17), (13, 19, 18, 12), (14, 20, 19, 13), (15, 21, 20, 14), (16, 22, 21, 15), (17, 23, 22, 16), (24, 30, 35, 29), (25, 31, 30, 24), (26, 32, 31, 25), (27, 33, 32, 26), (28, 34, 33, 27), (29, 35, 34, 28), (36, 42, 47, 41), (37, 43, 42, 36), (38, 44, 43, 37), (39, 45, 44, 38), (40, 46, 45, 39), (41, 47, 46, 40), (23, 18, 19, 20), (22, 23, 20, 21), (11, 6, 7, 8), (10, 11, 8, 9), (29, 28, 27, 26), (24, 29, 26, 25), (47, 42, 43, 44), (46, 47, 44, 45), (48, 54, 59, 53), (49, 55, 54, 48), (50, 56, 55, 49), (51, 57, 56, 50), (52, 58, 57, 51), (53, 59, 58, 52), (60, 66, 71, 65), (61, 67, 66, 60), (62, 68, 67, 61), (63, 69, 68, 62), (64, 70, 69, 63), (65, 71, 70, 64), (72, 78, 83, 77), (73, 79, 78, 72), (74, 80, 79, 73), (75, 81, 80, 74), (76, 82, 81, 75), (77, 83, 82, 76), (84, 90, 95, 89), (85, 91, 90, 84), (86, 92, 91, 85), (87, 93, 92, 86), (88, 94, 93, 87), (89, 95, 94, 88), (96, 102, 107, 101), (97, 103, 102, 96), (98, 104, 103, 97), (99, 105, 104, 98), (100, 106, 105, 99), (101, 107, 106, 100), (108, 114, 119, 113), (109, 115, 114, 108), (110, 116, 115, 109), (111, 117, 116, 110), (112, 118, 117, 111), (113, 119, 118, 112), (120, 126, 131, 125), (121, 127, 126, 120), (122, 128, 127, 121), (123, 129, 128, 122), (124, 130, 129, 123), (125, 131, 130, 124), (59, 54, 55, 56), (101, 100, 99, 98), (107, 102, 103, 104), (77, 76, 75, 74), (53, 52, 51, 50), (89, 88, 87, 86), (48, 53, 50, 49), (84, 89, 86, 85), (96, 101, 98, 97), (58, 59, 56, 57), (72, 77, 74, 73), (106, 107, 104, 105), (83, 78, 79, 80), (95, 90, 91, 92), (82, 83, 80, 81), (94, 95, 92, 93)])
me_z_edge_010.polygons.foreach_set('use_smooth', [True] * 90)
_uv = me_z_edge_010.uv_layers.new(name='UVMap')
_uv.uv.foreach_set('vector', [0.0, 1.0, 1.0, 1.0, 1.0, 0.8333, 0.0, 0.8333, 0.0, 0.1667, 1.0, 0.1667, 1.0, 0.0, 0.0, 0.0, 0.0, 0.3333, 1.0, 0.3333, 1.0, 0.1667, 0.0, 0.1667, 0.0, 0.5, 1.0, 0.5, 1.0, 0.3333, 0.0, 0.3333, 0.0, 0.6667, 1.0, 0.6667, 1.0, 0.5, 0.0, 0.5, 0.0, 0.8333, 1.0, 0.8333, 1.0, 0.6667, 0.0, 0.6667, 0.0, 1.0, 1.0, 1.0, 1.0, 0.8333, 0.0, 0.8333, 0.0, 0.1667, 1.0, 0.1667, 1.0, 0.0, 0.0, 0.0, 0.0, 0.3333, 1.0, 0.3333, 1.0, 0.1667, 0.0, 0.1667, 0.0, 0.5, 1.0, 0.5, 1.0, 0.3333, 0.0, 0.3333, 0.0, 0.6667, 1.0, 0.6667, 1.0, 0.5, 0.0, 0.5, 0.0, 0.8333, 1.0, 0.8333, 1.0, 0.6667, 0.0, 0.6667, 0.0, 1.0, 1.0, 1.0, 1.0, 0.8333, 0.0, 0.8333, 0.0, 0.1667, 1.0, 0.1667, 1.0, 0.0, 0.0, 0.0, 0.0, 0.3333, 1.0, 0.3333, 1.0, 0.1667, 0.0, 0.1667, 0.0, 0.5, 1.0, 0.5, 1.0, 0.3333, 0.0, 0.3333, 0.0, 0.6667, 1.0, 0.6667, 1.0, 0.5, 0.0, 0.5, 0.0, 0.8333, 1.0, 0.8333, 1.0, 0.6667, 0.0, 0.6667, 0.0, 1.0, 1.0, 1.0, 1.0, 0.8333, 0.0, 0.8333, 0.0, 0.1667, 1.0, 0.1667, 1.0, 0.0, 0.0, 0.0, 0.0, 0.3333, 1.0, 0.3333, 1.0, 0.1667, 0.0, 0.1667, 0.0, 0.5, 1.0, 0.5, 1.0, 0.3333, 0.0, 0.3333, 0.0, 0.6667, 1.0, 0.6667, 1.0, 0.5, 0.0, 0.5, 0.0, 0.8333, 1.0, 0.8333, 1.0, 0.6667, 0.0, 0.6667, 1.0, 0.8333, 1.0, 0.0, 1.0, 0.1667, 1.0, 0.3333, 1.0, 0.6667, 1.0, 0.8333, 1.0, 0.3333, 1.0, 0.5, 1.0, 0.8333, 1.0, 0.0, 1.0, 0.1667, 1.0, 0.3333, 1.0, 0.6667, 1.0, 0.8333, 1.0, 0.3333, 1.0, 0.5, 0.0, 0.8333, 0.0, 0.6667, 0.0, 0.5, 0.0, 0.3333, 0.0, 0.0, 0.0, 0.8333, 0.0, 0.3333, 0.0, 0.1667, 1.0, 0.8333, 1.0, 0.0, 1.0, 0.1667, 1.0, 0.3333, 1.0, 0.6667, 1.0, 0.8333, 1.0, 0.3333, 1.0, 0.5, 0.0, 1.0, 1.0, 1.0, 1.0, 0.8333, 0.0, 0.8333, 0.0, 0.1667, 1.0, 0.1667, 1.0, 0.0, 0.0, 0.0, 0.0, 0.3333, 1.0, 0.3333, 1.0, 0.1667, 0.0, 0.1667, 0.0, 0.5, 1.0, 0.5, 1.0, 0.3333, 0.0, 0.3333, 0.0, 0.6667, 1.0, 0.6667, 1.0, 0.5, 0.0, 0.5, 0.0, 0.8333, 1.0, 0.8333, 1.0, 0.6667, 0.0, 0.6667, 0.0, 1.0, 1.0, 1.0, 1.0, 0.8333, 0.0, 0.8333, 0.0, 0.1667, 1.0, 0.1667, 1.0, 0.0, 0.0, 0.0, 0.0, 0.3333, 1.0, 0.3333, 1.0, 0.1667, 0.0, 0.1667, 0.0, 0.5, 1.0, 0.5, 1.0, 0.3333, 0.0, 0.3333, 0.0, 0.6667, 1.0, 0.6667, 1.0, 0.5, 0.0, 0.5, 0.0, 0.8333, 1.0, 0.8333, 1.0, 0.6667, 0.0, 0.6667, 0.0, 1.0, 1.0, 1.0, 1.0, 0.8333, 0.0, 0.8333, 0.0, 0.1667, 1.0, 0.1667, 1.0, 0.0, 0.0, 0.0, 0.0, 0.3333, 1.0, 0.3333, 1.0, 0.1667, 0.0, 0.1667, 0.0, 0.5, 1.0, 0.5, 1.0, 0.3333, 0.0, 0.3333, 0.0, 0.6667, 1.0, 0.6667, 1.0, 0.5, 0.0, 0.5, 0.0, 0.8333, 1.0, 0.8333, 1.0, 0.6667, 0.0, 0.6667, 0.0, 1.0, 1.0, 1.0, 1.0, 0.8333, 0.0, 0.8333, 0.0, 0.1667, 1.0, 0.1667, 1.0, 0.0, 0.0, 0.0, 0.0, 0.3333, 1.0, 0.3333, 1.0, 0.1667, 0.0, 0.1667, 0.0, 0.5, 1.0, 0.5, 1.0, 0.3333, 0.0, 0.3333, 0.0, 0.6667, 1.0, 0.6667, 1.0, 0.5, 0.0, 0.5, 0.0, 0.8333, 1.0, 0.8333, 1.0, 0.6667, 0.0, 0.6667, 0.0, 1.0, 1.0, 1.0, 1.0, 0.8333, 0.0, 0.8333, 0.0, 0.1667, 1.0, 0.1667, 1.0, 0.0, 0.0, 0.0, 0.0, 0.3333, 1.0, 0.3333, 1.0, 0.1667, 0.0, 0.1667, 0.0, 0.5, 1.0, 0.5, 1.0, 0.3333, 0.0, 0.3333, 0.0, 0.6667, 1.0, 0.6667, 1.0, 0.5, 0.0, 0.5, 0.0, 0.8333, 1.0, 0.8333, 1.0, 0.6667, 0.0, 0.6667, 0.0, 1.0, 1.0, 1.0, 1.0, 0.8333, 0.0, 0.8333, 0.0, 0.1667, 1.0, 0.1667, 1.0, 0.0, 0.0, 0.0, 0.0, 0.3333, 1.0, 0.3333, 1.0, 0.1667, 0.0, 0.1667, 0.0, 0.5, 1.0, 0.5, 1.0, 0.3333, 0.0, 0.3333, 0.0, 0.6667, 1.0, 0.6667, 1.0, 0.5, 0.0, 0.5, 0.0, 0.8333, 1.0, 0.8333, 1.0, 0.6667, 0.0, 0.6667, 0.0, 1.0, 1.0, 1.0, 1.0, 0.8333, 0.0, 0.8333, 0.0, 0.1667, 1.0, 0.1667, 1.0, 0.0, 0.0, 0.0, 0.0, 0.3333, 1.0, 0.3333, 1.0, 0.1667, 0.0, 0.1667, 0.0, 0.5, 1.0, 0.5, 1.0, 0.3333, 0.0, 0.3333, 0.0, 0.6667, 1.0, 0.6667, 1.0, 0.5, 0.0, 0.5, 0.0, 0.8333, 1.0, 0.8333, 1.0, 0.6667, 0.0, 0.6667, 1.0, 0.8333, 1.0, 0.0, 1.0, 0.1667, 1.0, 0.3333, 0.0, 0.8333, 0.0, 0.6667, 0.0, 0.5, 0.0, 0.3333, 1.0, 0.8333, 1.0, 0.0, 1.0, 0.1667, 1.0, 0.3333, 0.0, 0.8333, 0.0, 0.6667, 0.0, 0.5, 0.0, 0.3333, 0.0, 0.8333, 0.0, 0.6667, 0.0, 0.5, 0.0, 0.3333, 0.0, 0.8333, 0.0, 0.6667, 0.0, 0.5, 0.0, 0.3333, 0.0, 0.0, 0.0, 0.8333, 0.0, 0.3333, 0.0, 0.1667, 0.0, 0.0, 0.0, 0.8333, 0.0, 0.3333, 0.0, 0.1667, 0.0, 0.0, 0.0, 0.8333, 0.0, 0.3333, 0.0, 0.1667, 1.0, 0.6667, 1.0, 0.8333, 1.0, 0.3333, 1.0, 0.5, 0.0, 0.0, 0.0, 0.8333, 0.0, 0.3333, 0.0, 0.1667, 1.0, 0.6667, 1.0, 0.8333, 1.0, 0.3333, 1.0, 0.5, 1.0, 0.8333, 1.0, 0.0, 1.0, 0.1667, 1.0, 0.3333, 1.0, 0.8333, 1.0, 0.0, 1.0, 0.1667, 1.0, 0.3333, 1.0, 0.6667, 1.0, 0.8333, 1.0, 0.3333, 1.0, 0.5, 1.0, 0.6667, 1.0, 0.8333, 1.0, 0.3333, 1.0, 0.5])
me_z_edge_010.use_remesh_fix_poles = True
me_z_edge_010.use_remesh_preserve_attributes = False
me_z_edge_010.use_mirror_vertex_groups = False
me_z_edge_010.update()
me_z_edge_001 = bpy.data.meshes.new('Z_Edge.001')
me_z_edge_001.from_pydata([(5.01, -2.783, -0.00267), (4.827, -2.756, -0.00267), (4.713, -2.926, -0.00267), (4.784, -3.1, -0.00267), (4.965, -3.126, -0.00267), (5.078, -2.969, -0.00267), (5.01, -2.783, 6.563), (4.827, -2.756, 6.563), (4.713, -2.926, 6.563), (4.784, -3.1, 6.563), (4.965, -3.126, 6.563), (5.078, -2.969, 6.563), (-4.816, -2.755, -0.00267), (-4.999, -2.786, -0.00267), (-5.071, -2.973, -0.00267), (-4.961, -3.13, -0.00267), (-4.78, -3.1, -0.00267), (-4.707, -2.912, -0.00267), (-4.816, -2.755, 6.567), (-4.999, -2.786, 6.567), (-5.071, -2.973, 6.567), (-4.961, -3.13, 6.567), (-4.78, -3.1, 6.567), (-4.707, -2.912, 6.567), (4.95, -0.4584, 6.56), (4.738, -0.4281, 6.56), (4.653, -0.2519, 6.56), (4.782, -0.08449, 6.56), (4.995, -0.115, 6.56), (5.078, -0.3034, 6.56), (4.95, 2.732, -0.00267), (4.738, 2.762, -0.00267), (4.653, 2.938, -0.00267), (4.782, 3.106, -0.00267), (4.995, 3.075, -0.00267), (5.078, 2.887, -0.00267), (-4.787, 3.104, -0.00267), (-5.0, 3.07, -0.00267), (-5.087, 2.881, -0.00267), (-4.962, 2.726, -0.00267), (-4.75, 2.76, -0.00267), (-4.662, 2.949, -0.00267), (-4.787, -0.0861, 6.561), (-5.0, -0.12, 6.561), (-5.087, -0.3091, 6.561), (-4.962, -0.4643, 6.561), (-4.75, -0.4306, 6.561), (-4.662, -0.2415, 6.561), (4.897, -3.014, 6.54), (4.897, -2.866, 6.54), (4.897, -2.791, 6.41), (4.897, -2.866, 6.28), (4.897, -3.014, 6.28), (4.897, -3.089, 6.41), (-4.889, -3.017, 6.54), (-4.889, -2.868, 6.54), (-4.889, -2.794, 6.41), (-4.889, -2.868, 6.28), (-4.889, -3.017, 6.28), (-4.889, -3.092, 6.41), (4.857, 2.846, 0.2906), (4.876, 2.994, 0.2906), (4.886, 3.069, 0.1606), (4.876, 2.994, 0.03074), (4.857, 2.846, 0.03074), (4.847, 2.771, 0.1606), (-4.866, 2.84, 0.2906), (-4.883, 2.989, 0.2906), (-4.891, 3.064, 0.1606), (-4.883, 2.989, 0.03074), (-4.866, 2.84, 0.03074), (-4.858, 2.766, 0.1606), (-4.875, -0.2007, 6.558), (-4.875, -0.3498, 6.558), (-4.875, -0.4244, 6.428), (-4.875, -0.3498, 6.298), (-4.875, -0.2007, 6.298), (-4.875, -0.1261, 6.428), (4.867, -0.1957, 6.558), (4.867, -0.3445, 6.558), (4.867, -0.4189, 6.428), (4.867, -0.3445, 6.298), (4.867, -0.1957, 6.298), (4.867, -0.1213, 6.428), (4.835, -2.941, 6.562), (4.971, -2.941, 6.562), (5.033, -2.941, 6.442), (4.958, -2.941, 6.323), (4.822, -2.941, 6.323), (4.759, -2.941, 6.442), (4.793, -0.2716, 6.556), (4.953, -0.2716, 6.556), (5.025, -0.2716, 6.437), (4.939, -0.2716, 6.317), (4.781, -0.2716, 6.317), (4.706, -0.2716, 6.437), (-4.963, -2.943, 6.561), (-4.826, -2.943, 6.561), (-4.753, -2.943, 6.442), (-4.815, -2.943, 6.322), (-4.952, -2.943, 6.322), (-5.026, -2.943, 6.442), (-4.96, -0.2753, 6.556), (-4.8, -0.2753, 6.556), (-4.715, -0.2753, 6.436), (-4.789, -0.2753, 6.317), (-4.949, -0.2753, 6.317), (-5.034, -0.2753, 6.436), (4.946, 2.908, 0.2664), (4.787, 2.933, 0.2664), (4.706, 2.936, 0.1365), (4.787, 2.933, 0.006599), (4.946, 2.908, 0.006599), (5.025, 2.895, 0.1365), (4.965, -2.951, 0.2664), (4.829, -2.929, 0.2664), (4.759, -2.927, 0.1365), (4.829, -2.929, 0.006599), (4.965, -2.951, 0.006599), (5.033, -2.962, 0.1365), (-4.957, -2.954, 0.2532), (-4.821, -2.931, 0.2532), (-4.753, -2.92, 0.1233), (-4.821, -2.931, -0.006599), (-4.957, -2.954, -0.006599), (-5.026, -2.966, 0.1233), (-4.954, 2.902, 0.2532), (-4.795, 2.928, 0.2532), (-4.715, 2.94, 0.1233), (-4.795, 2.928, -0.006599), (-4.954, 2.902, -0.006599), (-5.034, 2.89, 0.1233)], [], [(0, 6, 11, 5), (1, 7, 6, 0), (2, 8, 7, 1), (3, 9, 8, 2), (4, 10, 9, 3), (5, 11, 10, 4), (12, 18, 23, 17), (13, 19, 18, 12), (14, 20, 19, 13), (15, 21, 20, 14), (16, 22, 21, 15), (17, 23, 22, 16), (24, 30, 35, 29), (25, 31, 30, 24), (26, 32, 31, 25), (27, 33, 32, 26), (28, 34, 33, 27), (29, 35, 34, 28), (36, 42, 47, 41), (37, 43, 42, 36), (38, 44, 43, 37), (39, 45, 44, 38), (40, 46, 45, 39), (41, 47, 46, 40), (23, 18, 19, 20), (22, 23, 20, 21), (11, 6, 7, 8), (10, 11, 8, 9), (29, 28, 27, 26), (24, 29, 26, 25), (47, 42, 43, 44), (46, 47, 44, 45), (48, 54, 59, 53), (49, 55, 54, 48), (50, 56, 55, 49), (51, 57, 56, 50), (52, 58, 57, 51), (53, 59, 58, 52), (60, 66, 71, 65), (61, 67, 66, 60), (62, 68, 67, 61), (63, 69, 68, 62), (64, 70, 69, 63), (65, 71, 70, 64), (72, 78, 83, 77), (73, 79, 78, 72), (74, 80, 79, 73), (75, 81, 80, 74), (76, 82, 81, 75), (77, 83, 82, 76), (84, 90, 95, 89), (85, 91, 90, 84), (86, 92, 91, 85), (87, 93, 92, 86), (88, 94, 93, 87), (89, 95, 94, 88), (96, 102, 107, 101), (97, 103, 102, 96), (98, 104, 103, 97), (99, 105, 104, 98), (100, 106, 105, 99), (101, 107, 106, 100), (108, 114, 119, 113), (109, 115, 114, 108), (110, 116, 115, 109), (111, 117, 116, 110), (112, 118, 117, 111), (113, 119, 118, 112), (120, 126, 131, 125), (121, 127, 126, 120), (122, 128, 127, 121), (123, 129, 128, 122), (124, 130, 129, 123), (125, 131, 130, 124), (59, 54, 55, 56), (101, 100, 99, 98), (107, 102, 103, 104), (77, 76, 75, 74), (53, 52, 51, 50), (89, 88, 87, 86), (48, 53, 50, 49), (84, 89, 86, 85), (96, 101, 98, 97), (58, 59, 56, 57), (72, 77, 74, 73), (106, 107, 104, 105), (83, 78, 79, 80), (95, 90, 91, 92), (82, 83, 80, 81), (94, 95, 92, 93)])
me_z_edge_001.polygons.foreach_set('use_smooth', [True] * 90)
_uv = me_z_edge_001.uv_layers.new(name='UVMap')
_uv.uv.foreach_set('vector', [0.0, 1.0, 1.0, 1.0, 1.0, 0.8333, 0.0, 0.8333, 0.0, 0.1667, 1.0, 0.1667, 1.0, 0.0, 0.0, 0.0, 0.0, 0.3333, 1.0, 0.3333, 1.0, 0.1667, 0.0, 0.1667, 0.0, 0.5, 1.0, 0.5, 1.0, 0.3333, 0.0, 0.3333, 0.0, 0.6667, 1.0, 0.6667, 1.0, 0.5, 0.0, 0.5, 0.0, 0.8333, 1.0, 0.8333, 1.0, 0.6667, 0.0, 0.6667, 0.0, 1.0, 1.0, 1.0, 1.0, 0.8333, 0.0, 0.8333, 0.0, 0.1667, 1.0, 0.1667, 1.0, 0.0, 0.0, 0.0, 0.0, 0.3333, 1.0, 0.3333, 1.0, 0.1667, 0.0, 0.1667, 0.0, 0.5, 1.0, 0.5, 1.0, 0.3333, 0.0, 0.3333, 0.0, 0.6667, 1.0, 0.6667, 1.0, 0.5, 0.0, 0.5, 0.0, 0.8333, 1.0, 0.8333, 1.0, 0.6667, 0.0, 0.6667, 0.0, 1.0, 1.0, 1.0, 1.0, 0.8333, 0.0, 0.8333, 0.0, 0.1667, 1.0, 0.1667, 1.0, 0.0, 0.0, 0.0, 0.0, 0.3333, 1.0, 0.3333, 1.0, 0.1667, 0.0, 0.1667, 0.0, 0.5, 1.0, 0.5, 1.0, 0.3333, 0.0, 0.3333, 0.0, 0.6667, 1.0, 0.6667, 1.0, 0.5, 0.0, 0.5, 0.0, 0.8333, 1.0, 0.8333, 1.0, 0.6667, 0.0, 0.6667, 0.0, 1.0, 1.0, 1.0, 1.0, 0.8333, 0.0, 0.8333, 0.0, 0.1667, 1.0, 0.1667, 1.0, 0.0, 0.0, 0.0, 0.0, 0.3333, 1.0, 0.3333, 1.0, 0.1667, 0.0, 0.1667, 0.0, 0.5, 1.0, 0.5, 1.0, 0.3333, 0.0, 0.3333, 0.0, 0.6667, 1.0, 0.6667, 1.0, 0.5, 0.0, 0.5, 0.0, 0.8333, 1.0, 0.8333, 1.0, 0.6667, 0.0, 0.6667, 1.0, 0.8333, 1.0, 0.0, 1.0, 0.1667, 1.0, 0.3333, 1.0, 0.6667, 1.0, 0.8333, 1.0, 0.3333, 1.0, 0.5, 1.0, 0.8333, 1.0, 0.0, 1.0, 0.1667, 1.0, 0.3333, 1.0, 0.6667, 1.0, 0.8333, 1.0, 0.3333, 1.0, 0.5, 0.0, 0.8333, 0.0, 0.6667, 0.0, 0.5, 0.0, 0.3333, 0.0, 0.0, 0.0, 0.8333, 0.0, 0.3333, 0.0, 0.1667, 1.0, 0.8333, 1.0, 0.0, 1.0, 0.1667, 1.0, 0.3333, 1.0, 0.6667, 1.0, 0.8333, 1.0, 0.3333, 1.0, 0.5, 0.0, 1.0, 1.0, 1.0, 1.0, 0.8333, 0.0, 0.8333, 0.0, 0.1667, 1.0, 0.1667, 1.0, 0.0, 0.0, 0.0, 0.0, 0.3333, 1.0, 0.3333, 1.0, 0.1667, 0.0, 0.1667, 0.0, 0.5, 1.0, 0.5, 1.0, 0.3333, 0.0, 0.3333, 0.0, 0.6667, 1.0, 0.6667, 1.0, 0.5, 0.0, 0.5, 0.0, 0.8333, 1.0, 0.8333, 1.0, 0.6667, 0.0, 0.6667, 0.0, 1.0, 1.0, 1.0, 1.0, 0.8333, 0.0, 0.8333, 0.0, 0.1667, 1.0, 0.1667, 1.0, 0.0, 0.0, 0.0, 0.0, 0.3333, 1.0, 0.3333, 1.0, 0.1667, 0.0, 0.1667, 0.0, 0.5, 1.0, 0.5, 1.0, 0.3333, 0.0, 0.3333, 0.0, 0.6667, 1.0, 0.6667, 1.0, 0.5, 0.0, 0.5, 0.0, 0.8333, 1.0, 0.8333, 1.0, 0.6667, 0.0, 0.6667, 0.0, 1.0, 1.0, 1.0, 1.0, 0.8333, 0.0, 0.8333, 0.0, 0.1667, 1.0, 0.1667, 1.0, 0.0, 0.0, 0.0, 0.0, 0.3333, 1.0, 0.3333, 1.0, 0.1667, 0.0, 0.1667, 0.0, 0.5, 1.0, 0.5, 1.0, 0.3333, 0.0, 0.3333, 0.0, 0.6667, 1.0, 0.6667, 1.0, 0.5, 0.0, 0.5, 0.0, 0.8333, 1.0, 0.8333, 1.0, 0.6667, 0.0, 0.6667, 0.0, 1.0, 1.0, 1.0, 1.0, 0.8333, 0.0, 0.8333, 0.0, 0.1667, 1.0, 0.1667, 1.0, 0.0, 0.0, 0.0, 0.0, 0.3333, 1.0, 0.3333, 1.0, 0.1667, 0.0, 0.1667, 0.0, 0.5, 1.0, 0.5, 1.0, 0.3333, 0.0, 0.3333, 0.0, 0.6667, 1.0, 0.6667, 1.0, 0.5, 0.0, 0.5, 0.0, 0.8333, 1.0, 0.8333, 1.0, 0.6667, 0.0, 0.6667, 0.0, 1.0, 1.0, 1.0, 1.0, 0.8333, 0.0, 0.8333, 0.0, 0.1667, 1.0, 0.1667, 1.0, 0.0, 0.0, 0.0, 0.0, 0.3333, 1.0, 0.3333, 1.0, 0.1667, 0.0, 0.1667, 0.0, 0.5, 1.0, 0.5, 1.0, 0.3333, 0.0, 0.3333, 0.0, 0.6667, 1.0, 0.6667, 1.0, 0.5, 0.0, 0.5, 0.0, 0.8333, 1.0, 0.8333, 1.0, 0.6667, 0.0, 0.6667, 0.0, 1.0, 1.0, 1.0, 1.0, 0.8333, 0.0, 0.8333, 0.0, 0.1667, 1.0, 0.1667, 1.0, 0.0, 0.0, 0.0, 0.0, 0.3333, 1.0, 0.3333, 1.0, 0.1667, 0.0, 0.1667, 0.0, 0.5, 1.0, 0.5, 1.0, 0.3333, 0.0, 0.3333, 0.0, 0.6667, 1.0, 0.6667, 1.0, 0.5, 0.0, 0.5, 0.0, 0.8333, 1.0, 0.8333, 1.0, 0.6667, 0.0, 0.6667, 0.0, 1.0, 1.0, 1.0, 1.0, 0.8333, 0.0, 0.8333, 0.0, 0.1667, 1.0, 0.1667, 1.0, 0.0, 0.0, 0.0, 0.0, 0.3333, 1.0, 0.3333, 1.0, 0.1667, 0.0, 0.1667, 0.0, 0.5, 1.0, 0.5, 1.0, 0.3333, 0.0, 0.3333, 0.0, 0.6667, 1.0, 0.6667, 1.0, 0.5, 0.0, 0.5, 0.0, 0.8333, 1.0, 0.8333, 1.0, 0.6667, 0.0, 0.6667, 1.0, 0.8333, 1.0, 0.0, 1.0, 0.1667, 1.0, 0.3333, 0.0, 0.8333, 0.0, 0.6667, 0.0, 0.5, 0.0, 0.3333, 1.0, 0.8333, 1.0, 0.0, 1.0, 0.1667, 1.0, 0.3333, 0.0, 0.8333, 0.0, 0.6667, 0.0, 0.5, 0.0, 0.3333, 0.0, 0.8333, 0.0, 0.6667, 0.0, 0.5, 0.0, 0.3333, 0.0, 0.8333, 0.0, 0.6667, 0.0, 0.5, 0.0, 0.3333, 0.0, 0.0, 0.0, 0.8333, 0.0, 0.3333, 0.0, 0.1667, 0.0, 0.0, 0.0, 0.8333, 0.0, 0.3333, 0.0, 0.1667, 0.0, 0.0, 0.0, 0.8333, 0.0, 0.3333, 0.0, 0.1667, 1.0, 0.6667, 1.0, 0.8333, 1.0, 0.3333, 1.0, 0.5, 0.0, 0.0, 0.0, 0.8333, 0.0, 0.3333, 0.0, 0.1667, 1.0, 0.6667, 1.0, 0.8333, 1.0, 0.3333, 1.0, 0.5, 1.0, 0.8333, 1.0, 0.0, 1.0, 0.1667, 1.0, 0.3333, 1.0, 0.8333, 1.0, 0.0, 1.0, 0.1667, 1.0, 0.3333, 1.0, 0.6667, 1.0, 0.8333, 1.0, 0.3333, 1.0, 0.5, 1.0, 0.6667, 1.0, 0.8333, 1.0, 0.3333, 1.0, 0.5])
me_z_edge_001.use_remesh_fix_poles = True
me_z_edge_001.use_remesh_preserve_attributes = False
me_z_edge_001.use_mirror_vertex_groups = False
me_z_edge_001.update()

# ---- objects
ob_circle = bpy.data.objects.new('Circle', me_circle)
ob_circle_001 = bpy.data.objects.new('Circle.001', me_circle_001)
ob_goaldae_001 = bpy.data.objects.new('GoalDae.001', me_z_edge_002)
ob_goaldae_002 = bpy.data.objects.new('GoalDae.002', me_z_edge_003)
ob_goaldae_003 = bpy.data.objects.new('GoalDae.003', me_z_edge_004)
ob_goaldae_004 = bpy.data.objects.new('GoalDae.004', me_z_edge_009)
ob_goaldae_005 = bpy.data.objects.new('GoalDae.005', me_z_edge_010)
ob_goaldae = bpy.data.objects.new('GoalDae', me_z_edge_001)

# ---- transforms, parenting, visibility, modifiers, constraints
ob_circle.location = (0.0, 0.0, 0.0)
ob_circle.lineart.crease_threshold = 0.0
ob_circle_001.location = (0.0, 0.0, 0.0)
ob_circle_001.lineart.crease_threshold = 0.0
ob_goaldae_001.location = (0.05231, 40.92, 0.0)
ob_goaldae_001.lineart.crease_threshold = 0.0
ob_goaldae_002.location = (-38.52, 12.11, 0.0)
ob_goaldae_002.rotation_euler = (0.0, -0.0, 1.257)
ob_goaldae_002.lineart.crease_threshold = 0.0
ob_goaldae_003.location = (-25.15, -32.01, 0.0)
ob_goaldae_003.rotation_euler = (0.0, -0.0, 2.513)
ob_goaldae_003.lineart.crease_threshold = 0.0
ob_goaldae_004.location = (23.94, -32.95, 0.0)
ob_goaldae_004.rotation_euler = (0.0, 0.0, 3.77)
ob_goaldae_004.lineart.crease_threshold = 0.0
ob_goaldae_005.location = (38.6, 12.75, 0.0)
ob_goaldae_005.rotation_euler = (0.0, -0.0, 5.027)
ob_goaldae_005.lineart.crease_threshold = 0.0
ob_goaldae.location = (1.371, 114.7, 31.14)
ob_goaldae.lineart.crease_threshold = 0.0

# ---- collection membership
col_collection.objects.link(ob_circle)
col_collection.objects.link(ob_circle_001)
col_collection.objects.link(ob_goaldae_001)
col_collection.objects.link(ob_goaldae_002)
col_collection.objects.link(ob_goaldae_003)
col_collection.objects.link(ob_goaldae_004)
col_collection.objects.link(ob_goaldae_005)
col_fbx.objects.link(ob_goaldae)

# ---- scene / render settings (as saved in the file)
scene.frame_start = 1; scene.frame_end = 250; scene.frame_set(1)
scene.render.engine = 'BLENDER_EEVEE_NEXT'
scene.cycles.use_denoising = False
scene.cycles.samples = 128
scene.cycles.sampling_pattern = 'TABULATED_SOBOL'
scene.cycles.use_adaptive_sampling = False
scene.cycles.use_light_tree = False
scene.view_settings.view_transform = 'Filmic'
bpy.context.view_layer.update()

# ---- added for rendering (the .blend has no active camera and no usable light): camera, sun
cam_auto = bpy.data.cameras.new('AutoCamera')
cam_auto.lens = 50.0
cam_auto.sensor_width = 36.0
cam_auto.clip_end = 3852.47
ob_auto_camera = bpy.data.objects.new('AutoCamera', cam_auto)
scene.collection.objects.link(ob_auto_camera)
ob_auto_camera.location = (219.515, -239.497, 194.44)
ob_auto_camera.rotation_euler = (1.09748, -7.21219e-08, 0.694738)
scene.camera = ob_auto_camera
light_auto_sun = bpy.data.lights.new('AutoSun', 'SUN')
light_auto_sun.energy = 3.0
light_auto_sun.angle = 0.0523599
ob_auto_sun = bpy.data.objects.new('AutoSun', light_auto_sun)
scene.collection.objects.link(ob_auto_sun)
ob_auto_sun.rotation_euler = (0.872665, 0.174533, 0.523599)
bpy.context.view_layer.update()
